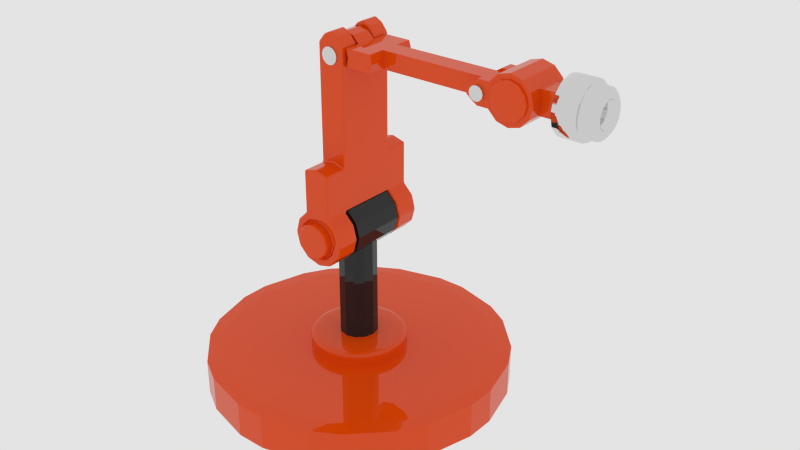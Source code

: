 # Source: TestingAnimationVertices.blend  (saved by Blender 2.81.16; exported with 4.5.12 LTS)
import bpy
from mathutils import Matrix  # noqa: F401  (used for matrix-valued properties, if any)

bpy.ops.wm.read_factory_settings(use_empty=True)
scene = bpy.context.scene
scene.name = 'Scene'

# ---- collections
col_collection_1 = bpy.data.collections.new('Collection 1'); scene.collection.children.link(col_collection_1)

# ---- materials (node trees are filled in below, after node groups)
mat_steel = bpy.data.materials.new('Steel')
mat_steel.alpha_threshold = 0.0
mat_steel.roughness = 0.5
mat_steel.specular_intensity = 1.0
mat_steel.line_color = (0.0, 0.0, 0.0, 1.0)
mat_orange = bpy.data.materials.new('Orange')
mat_orange.alpha_threshold = 0.0
mat_orange.diffuse_color = (0.8, 0.09268, 0.02545, 1.0)
mat_orange.roughness = 0.5
mat_orange.line_color = (0.0, 0.0, 0.0, 1.0)
mat_black = bpy.data.materials.new('Black')
mat_black.alpha_threshold = 0.0
mat_black.diffuse_color = (0.01467, 0.01467, 0.01467, 1.0)
mat_black.roughness = 0.5
mat_black.specular_intensity = 1.0
mat_black.line_color = (0.0, 0.0, 0.0, 1.0)

# ---- material node trees
mat_steel.use_nodes = True; mat_steel.node_tree.nodes.clear()
_N = mat_steel.node_tree.nodes; _L = mat_steel.node_tree.links
n0 = _N.new('ShaderNodeOutputMaterial'); n0.name = 'Material Output'; n0.location = (460, 300)
n1 = _N.new('ShaderNodeFresnel'); n1.name = 'Fresnel'; n1.location = (122, 427)
n1.inputs[0].default_value = 1.45
n2 = _N.new('ShaderNodeBsdfAnisotropic'); n2.name = 'Glossy BSDF'; n2.location = (19, 114)
n2.distribution = 'GGX'
n2.inputs[1].default_value = 0.0
n3 = _N.new('ShaderNodeMixShader'); n3.name = 'Mix Shader'; n3.location = (240, 302)
n4 = _N.new('ShaderNodeMixShader'); n4.name = 'Mix Shader.001'; n4.location = (20, 294)
n5 = _N.new('ShaderNodeBsdfAnisotropic'); n5.name = 'Glossy BSDF.001'; n5.location = (-284, 318)
n5.distribution = 'GGX'
n5.inputs[0].default_value = (0.7428, 0.7428, 0.7428, 1.0)
n5.inputs[1].default_value = 0.0
n6 = _N.new('ShaderNodeBsdfAnisotropic'); n6.name = 'Glossy BSDF.002'; n6.location = (-225, 111)
n6.distribution = 'GGX'
n6.inputs[0].default_value = (0.7428, 0.7428, 0.7428, 1.0)
n6.inputs[1].default_value = 0.0
_L.new(n3.outputs[0], n0.inputs[0])
_L.new(n2.outputs[0], n3.inputs[2])
_L.new(n1.outputs[0], n3.inputs[0])
_L.new(n5.outputs[0], n4.inputs[1])
_L.new(n4.outputs[0], n3.inputs[1])
_L.new(n6.outputs[0], n4.inputs[2])
n0.is_active_output = True
mat_orange.use_nodes = True; mat_orange.node_tree.nodes.clear()
_N = mat_orange.node_tree.nodes; _L = mat_orange.node_tree.links
n0 = _N.new('ShaderNodeOutputMaterial'); n0.name = 'Material Output'; n0.location = (460, 300)
n1 = _N.new('ShaderNodeBsdfDiffuse'); n1.name = 'Diffuse BSDF'; n1.location = (10, 300)
n1.inputs[0].default_value = (0.8, 0.06846, 0.001305, 1.0)
n2 = _N.new('ShaderNodeMixShader'); n2.name = 'Mix Shader'; n2.location = (240, 302)
n3 = _N.new('ShaderNodeBsdfAnisotropic'); n3.name = 'Glossy BSDF'; n3.location = (19, 114)
n3.distribution = 'GGX'
n3.inputs[1].default_value = 0.0
n4 = _N.new('ShaderNodeFresnel'); n4.name = 'Fresnel'; n4.location = (122, 427)
n4.inputs[0].default_value = 1.45
_L.new(n1.outputs[0], n2.inputs[1])
_L.new(n2.outputs[0], n0.inputs[0])
_L.new(n3.outputs[0], n2.inputs[2])
_L.new(n4.outputs[0], n2.inputs[0])
n0.is_active_output = True
mat_black.use_nodes = True; mat_black.node_tree.nodes.clear()
_N = mat_black.node_tree.nodes; _L = mat_black.node_tree.links
n0 = _N.new('ShaderNodeOutputMaterial'); n0.name = 'Material Output'; n0.location = (460, 300)
n1 = _N.new('ShaderNodeBsdfDiffuse'); n1.name = 'Diffuse BSDF'; n1.location = (10, 300)
n1.inputs[0].default_value = (0.01497, 0.01497, 0.01497, 1.0)
n2 = _N.new('ShaderNodeMixShader'); n2.name = 'Mix Shader'; n2.location = (240, 302)
n3 = _N.new('ShaderNodeBsdfAnisotropic'); n3.name = 'Glossy BSDF'; n3.location = (19, 114)
n3.distribution = 'GGX'
n3.inputs[1].default_value = 0.0
n4 = _N.new('ShaderNodeFresnel'); n4.name = 'Fresnel'; n4.location = (122, 427)
n4.inputs[0].default_value = 1.45
_L.new(n1.outputs[0], n2.inputs[1])
_L.new(n2.outputs[0], n0.inputs[0])
_L.new(n3.outputs[0], n2.inputs[2])
_L.new(n4.outputs[0], n2.inputs[0])
n0.is_active_output = True

# ---- world
world_world = bpy.data.worlds.new('World'); scene.world = world_world
world_world.use_nodes = True; world_world.node_tree.nodes.clear()
_N = world_world.node_tree.nodes; _L = world_world.node_tree.links
n0 = _N.new('ShaderNodeOutputWorld'); n0.name = 'World Output'; n0.location = (300, 300)
n1 = _N.new('ShaderNodeBackground'); n1.name = 'Background'; n1.location = (10, 300)
n1.inputs[0].default_value = (0.7743, 0.7743, 0.7743, 1.0)
_L.new(n1.outputs[0], n0.inputs[0])
n0.is_active_output = True
world_world.color = (0.05088, 0.05088, 0.05088)
world_world.use_sun_shadow = False
world_world.sun_shadow_jitter_overblur = 0.0
world_world.cycles.sampling_method = 'MANUAL'
world_world.cycles.sample_map_resolution = 256

# ---- meshes
me_cylinder_027 = bpy.data.meshes.new('Cylinder.027')
me_cylinder_027.from_pydata([(0.0, 1.0, -1.0), (0.0, 1.0, 1.0), (0.5, 0.866, -1.0), (0.5, 0.866, 1.0), (0.866, 0.5, -1.0), (0.866, 0.5, 1.0), (1.0, -4.371e-08, -1.0), (1.0, -4.371e-08, 1.0), (0.866, -0.5, -1.0), (0.866, -0.5, 1.0), (0.5, -0.866, -1.0), (0.5, -0.866, 1.0), (1.51e-07, -1.0, -1.0), (1.51e-07, -1.0, 1.0), (-0.5, -0.866, -1.0), (-0.5, -0.866, 1.0), (-0.866, -0.5, -1.0), (-0.866, -0.5, 1.0), (-1.0, -4.649e-07, -1.0), (-1.0, -4.649e-07, 1.0), (-0.866, 0.5, -1.0), (-0.866, 0.5, 1.0), (-0.5, 0.866, -1.0), (-0.5, 0.866, 1.0), (-0.02496, -1.053, -0.879), (-0.02496, -1.053, 0.879), (1.634, -1.497, -0.879), (1.634, -1.497, 0.879), (2.848, -2.712, -0.879), (2.848, -2.712, 0.879), (3.293, -4.371, -0.879), (3.293, -4.371, 0.879), (2.848, -6.029, -0.879), (2.848, -6.029, 0.879), (1.634, -7.244, -0.879), (1.634, -7.244, 0.879), (-0.02496, -7.688, -0.879), (-0.02496, -7.688, 0.879), (-1.684, -7.244, -0.879), (-1.684, -7.244, 0.879), (-2.898, -6.029, -0.879), (-2.898, -6.029, 0.879), (-3.343, -4.371, -0.879), (-3.343, -4.371, 0.879), (-2.898, -2.712, -0.879), (-2.898, -2.712, 0.879), (-1.684, -1.497, -0.879), (-1.684, -1.497, 0.879), (-0.02496, -1.053, -0.3892), (-0.02496, -1.053, 0.3892), (1.634, -1.497, 0.3892), (1.634, -1.497, -0.3892), (2.848, -2.712, 0.3892), (2.848, -2.712, -0.3892), (3.293, -4.371, 0.3892), (3.293, -4.371, -0.3892), (2.848, -6.029, 0.3892), (2.848, -6.029, -0.3892), (1.634, -7.244, 0.3892), (1.634, -7.244, -0.3892), (-0.02496, -7.688, 0.3892), (-0.02496, -7.688, -0.3892), (-1.684, -7.244, 0.3892), (-1.684, -7.244, -0.3892), (-2.898, -6.029, 0.3892), (-2.898, -6.029, -0.3892), (-3.343, -4.371, 0.3892), (-3.343, -4.371, -0.3892), (-2.898, -2.712, 0.3892), (-2.898, -2.712, -0.3892), (-1.684, -1.497, 0.3892), (-1.684, -1.497, -0.3892), (-0.02496, 0.5279, -0.879), (1.634, 0.08346, -0.879), (1.634, 0.08346, 0.879), (-0.02496, 0.5279, 0.879), (-0.02496, 0.5279, 0.3892), (1.634, 0.08346, -0.3892), (-1.684, 0.08346, -0.3892), (-1.684, 0.08346, -0.879), (-1.684, 0.08346, 0.879), (-0.02496, 0.5279, -0.3892), (1.634, 0.08346, 0.3892), (-1.684, 0.08346, 0.3892), (-0.02496, 1.318, -0.879), (1.123, 0.8739, -0.879), (1.123, 0.8739, 0.879), (-0.02496, 1.318, 0.879), (-0.02496, 1.318, 0.3892), (1.123, 0.8739, -0.3892), (-1.173, 0.8739, -0.3892), (-1.173, 0.8739, -0.879), (-1.173, 0.8739, 0.879), (-0.02496, 1.318, -0.3892), (1.123, 0.8739, 0.3892), (-1.173, 0.8739, 0.3892), (-0.02496, 1.645, -0.879), (0.4968, 1.645, -0.879), (0.4968, 1.645, 0.879), (-0.02496, 1.645, 0.879), (-0.02496, 1.645, 0.3892), (0.4968, 1.645, -0.3892), (-0.5467, 1.645, -0.3892), (-0.5467, 1.645, -0.879), (-0.5467, 1.645, 0.879), (-0.02496, 1.645, -0.3892), (0.4968, 1.645, 0.3892), (-0.5467, 1.645, 0.3892), (1.634, -12.11, 0.3892), (1.634, -12.11, -0.3892), (-0.02496, -12.55, 0.3892), (-0.02496, -12.55, -0.3892), (-1.684, -12.11, 0.3892), (-1.684, -12.11, -0.3892), (-0.02496, -1.807, -0.879), (1.257, -2.151, -0.879), (1.257, -2.151, 0.879), (-0.02496, -1.807, 0.879), (2.195, -3.089, -0.879), (2.195, -3.089, 0.879), (2.538, -4.371, -0.879), (2.538, -4.371, 0.879), (2.195, -5.652, -0.879), (2.195, -5.652, 0.879), (1.257, -6.591, -0.879), (1.257, -6.591, 0.879), (-0.02496, -6.934, -0.879), (-0.02496, -6.934, 0.879), (-1.307, -6.591, -0.879), (-1.307, -6.591, 0.879), (-2.245, -5.652, -0.879), (-2.245, -5.652, 0.879), (-2.588, -4.371, -0.879), (-2.588, -4.371, 0.879), (-2.245, -3.089, -0.879), (-2.245, -3.089, 0.879), (-1.307, -2.151, -0.879), (-1.307, -2.151, 0.879), (-0.02496, -2.38, -0.9779), (-0.02496, -1.807, -0.9556), (1.257, -2.151, -0.9556), (0.9704, -2.646, -0.9779), (0.9704, -2.646, 0.9779), (1.257, -2.151, 0.9556), (-0.02496, -1.807, 0.9556), (-0.02496, -2.38, 0.9779), (2.195, -3.089, -0.9556), (1.699, -3.375, -0.9779), (1.699, -3.375, 0.9779), (2.195, -3.089, 0.9556), (2.538, -4.371, -0.9556), (1.966, -4.371, -0.9779), (1.966, -4.371, 0.9779), (2.538, -4.371, 0.9556), (2.195, -5.652, -0.9556), (1.699, -5.366, -0.9779), (1.699, -5.366, 0.9779), (2.195, -5.652, 0.9556), (1.257, -6.591, -0.9556), (0.9704, -6.095, -0.9779), (0.9704, -6.095, 0.9779), (1.257, -6.591, 0.9556), (-0.02496, -6.934, -0.9556), (-0.02496, -6.361, -0.9779), (-0.02496, -6.361, 0.9779), (-0.02496, -6.934, 0.9556), (-1.307, -6.591, -0.9556), (-1.02, -6.095, -0.9779), (-1.02, -6.095, 0.9779), (-1.307, -6.591, 0.9556), (-2.245, -5.652, -0.9556), (-1.749, -5.366, -0.9779), (-1.749, -5.366, 0.9779), (-2.245, -5.652, 0.9556), (-2.588, -4.371, -0.9556), (-2.016, -4.371, -0.9779), (-2.016, -4.371, 0.9779), (-2.588, -4.371, 0.9556), (-2.245, -3.089, -0.9556), (-1.749, -3.375, -0.9779), (-1.749, -3.375, 0.9779), (-2.245, -3.089, 0.9556), (-1.307, -2.151, -0.9556), (-1.02, -2.646, -0.9779), (-1.02, -2.646, 0.9779), (-1.307, -2.151, 0.9556)], [], [(0, 1, 3, 2), (2, 3, 5, 4), (4, 5, 7, 6), (6, 7, 9, 8), (8, 9, 11, 10), (10, 11, 13, 12), (12, 13, 15, 14), (14, 15, 17, 16), (16, 17, 19, 18), (18, 19, 21, 20), (3, 1, 23, 21, 19, 17, 15, 13, 11, 9, 7, 5), (22, 23, 1, 0), (20, 21, 23, 22), (0, 2, 4, 6, 8, 10, 12, 14, 16, 18, 20, 22), (70, 47, 80, 83), (50, 27, 29, 52), (52, 29, 31, 54), (54, 31, 33, 56), (56, 33, 35, 58), (58, 35, 37, 60), (60, 37, 39, 62), (62, 39, 41, 64), (64, 41, 43, 66), (66, 43, 45, 68), (24, 26, 115, 114), (26, 24, 72, 73), (68, 45, 47, 70), (38, 40, 130, 128), (44, 69, 71, 46), (69, 68, 70, 71), (24, 46, 79, 72), (71, 70, 49, 48), (42, 67, 69, 44), (67, 66, 68, 69), (40, 65, 67, 42), (65, 64, 66, 67), (38, 63, 65, 40), (63, 62, 64, 65), (36, 61, 63, 38), (63, 61, 111, 113), (34, 59, 61, 36), (61, 59, 109, 111), (32, 57, 59, 34), (57, 56, 58, 59), (30, 55, 57, 32), (55, 54, 56, 57), (28, 53, 55, 30), (53, 52, 54, 55), (26, 51, 53, 28), (51, 50, 52, 53), (51, 26, 73, 77), (48, 49, 50, 51), (74, 82, 94, 86), (75, 74, 86, 87), (76, 83, 95, 88), (79, 78, 90, 91), (48, 51, 77, 81), (27, 50, 82, 74), (71, 48, 81, 78), (25, 27, 74, 75), (47, 25, 75, 80), (50, 49, 76, 82), (49, 70, 83, 76), (46, 71, 78, 79), (87, 86, 98, 99), (88, 95, 107, 100), (91, 90, 102, 103), (85, 84, 96, 97), (72, 79, 91, 84), (81, 77, 89, 93), (83, 80, 92, 95), (80, 75, 87, 92), (82, 76, 88, 94), (77, 73, 85, 89), (78, 81, 93, 90), (73, 72, 84, 85), (100, 99, 98, 106), (107, 104, 99, 100), (103, 102, 105, 96), (96, 105, 101, 97), (86, 94, 106, 98), (84, 91, 103, 96), (93, 89, 101, 105), (95, 92, 104, 107), (92, 87, 99, 104), (94, 88, 100, 106), (89, 85, 97, 101), (90, 93, 105, 102), (111, 110, 112, 113), (109, 108, 110, 111), (58, 60, 110, 108), (62, 63, 113, 112), (60, 62, 112, 110), (59, 58, 108, 109), (132, 134, 178, 174), (142, 145, 184, 180, 176, 172, 168, 164, 160, 156, 152, 148), (31, 29, 119, 121), (41, 39, 129, 131), (27, 25, 117, 116), (34, 36, 126, 124), (44, 46, 136, 134), (37, 35, 125, 127), (47, 45, 135, 137), (30, 32, 122, 120), (40, 42, 132, 130), (33, 31, 121, 123), (43, 41, 131, 133), (26, 28, 118, 115), (36, 38, 128, 126), (46, 24, 114, 136), (29, 27, 116, 119), (39, 37, 127, 129), (25, 47, 137, 117), (32, 34, 124, 122), (42, 44, 134, 132), (35, 33, 123, 125), (45, 43, 133, 135), (28, 30, 120, 118), (119, 116, 143, 149), (136, 114, 139, 182), (127, 125, 161, 165), (116, 117, 144, 143), (135, 133, 177, 181), (126, 128, 166, 162), (121, 119, 149, 153), (134, 136, 182, 178), (129, 127, 165, 169), (120, 122, 154, 150), (137, 135, 181, 185), (128, 130, 170, 166), (123, 121, 153, 157), (131, 129, 169, 173), (122, 124, 158, 154), (114, 115, 140, 139), (115, 118, 146, 140), (130, 132, 174, 170), (125, 123, 157, 161), (118, 120, 150, 146), (117, 137, 185, 144), (133, 131, 173, 177), (124, 126, 162, 158), (139, 140, 141, 138), (143, 144, 145, 142), (140, 146, 147, 141), (149, 143, 142, 148), (146, 150, 151, 147), (153, 149, 148, 152), (150, 154, 155, 151), (157, 153, 152, 156), (154, 158, 159, 155), (161, 157, 156, 160), (158, 162, 163, 159), (165, 161, 160, 164), (162, 166, 167, 163), (169, 165, 164, 168), (166, 170, 171, 167), (173, 169, 168, 172), (170, 174, 175, 171), (177, 173, 172, 176), (174, 178, 179, 175), (181, 177, 176, 180), (178, 182, 183, 179), (185, 181, 180, 184), (182, 139, 138, 183), (144, 185, 184, 145), (138, 141, 147, 151, 155, 159, 163, 167, 171, 175, 179, 183)])
me_cylinder_027.polygons.foreach_set('material_index', [0, 0, 0, 0, 0, 0, 0, 0, 0, 0, 0, 0, 0, 0, 1, 1, 1, 1, 1, 1, 1, 1, 1, 1, 1, 1, 1, 1, 1, 1, 1, 1, 1, 1, 1, 1, 1, 1, 1, 1, 1, 1, 1, 1, 1, 1, 1, 1, 1, 1, 1, 1, 1, 1, 1, 1, 1, 1, 1, 1, 1, 1, 1, 1, 1, 1, 1, 1, 1, 1, 1, 1, 1, 1, 1, 1, 1, 1, 1, 1, 1, 1, 1, 1, 1, 1, 1, 1, 1, 1, 1, 1, 1, 1, 1, 1, 1, 1, 1, 1, 1, 1, 1, 1, 1, 1, 1, 1, 1, 1, 1, 1, 1, 1, 1, 1, 1, 1, 1, 1, 1, 1, 1, 1, 1, 1, 1, 1, 1, 1, 1, 1, 1, 1, 1, 1, 1, 1, 1, 1, 1, 1, 1, 1, 1, 1, 1, 1, 1, 1, 1, 1, 1, 1, 1, 1, 1, 1, 1, 1, 1, 1, 1, 1, 1, 1])
_uv = me_cylinder_027.uv_layers.new(name='UVMap')
_uv.uv.foreach_set('vector', [0.451, 1.0, 0.451, 0.5, 0.549, 0.5, 0.549, 1.0, 0.549, 1.0, 0.549, 0.5, 0.634, 0.5, 0.634, 1.0, 0.634, 1.0, 0.634, 0.5, 0.683, 0.5, 0.683, 1.0, 0.683, 0.5, 0.683, 7.451e-08, 0.7321, 7.451e-08, 0.7321, 0.5, 0.7321, 0.5, 0.7321, 7.451e-08, 0.817, 5.96e-08, 0.817, 0.5, 0.817, 0.5, 0.817, 5.96e-08, 0.9151, 2.98e-08, 0.9151, 0.5, 0.9151, 0.5, 0.9151, 2.98e-08, 1.0, 0.0, 1.0, 0.5, 0.683, 0.0, 0.683, 0.5, 0.634, 0.5, 0.634, 5.96e-08, 0.634, 5.96e-08, 0.634, 0.5, 0.549, 0.5, 0.549, 0.0, 0.549, 0.0, 0.549, 0.5, 0.451, 0.5, 0.451, 5.96e-08, 0.04904, 0.9012, 0.0, 0.7891, 2.259e-08, 0.6597, 0.04904, 0.5477, 0.134, 0.483, 0.2321, 0.483, 0.317, 0.5477, 0.366, 0.6597, 0.366, 0.7891, 0.317, 0.9012, 0.2321, 0.9659, 0.134, 0.9659, 0.366, 1.0, 0.366, 0.5, 0.451, 0.5, 0.451, 1.0, 0.451, 5.96e-08, 0.451, 0.5, 0.366, 0.5, 0.366, 5.96e-08, 0.2321, 0.0, 0.317, 0.0647, 0.366, 0.1768, 0.366, 0.3062, 0.317, 0.4183, 0.2321, 0.483, 0.134, 0.483, 0.04904, 0.4183, 4.517e-08, 0.3062, 0.0, 0.1768, 0.04904, 0.0647, 0.134, 2.98e-08, 0.08174, 0.1459, 5.246e-08, 0.1459, 6.994e-08, 0.07447, 0.08174, 0.07447, 0.7884, 0.1459, 0.8701, 0.1459, 0.8701, 0.2049, 0.7884, 0.2049, 0.7884, 0.2049, 0.8701, 0.2049, 0.8701, 0.2814, 0.7884, 0.2814, 0.7884, 0.2814, 0.8701, 0.2814, 0.8701, 0.3548, 0.7884, 0.3548, 0.7842, 0.5717, 0.7842, 0.6555, 0.7184, 0.6555, 0.7184, 0.5717, 0.7184, 0.5717, 0.7184, 0.6555, 0.6425, 0.6555, 0.6425, 0.5717, 0.6425, 0.5717, 0.6425, 0.6555, 0.5767, 0.6555, 0.5767, 0.5717, 0.08174, 0.4055, 1.049e-07, 0.4055, 6.994e-08, 0.3548, 0.08174, 0.3548, 0.08174, 0.3548, 6.994e-08, 0.3548, 9.617e-08, 0.2814, 0.08174, 0.2814, 0.08174, 0.2814, 9.617e-08, 0.2814, 8.743e-08, 0.2049, 0.08174, 0.2049, 0.3971, 0.5389, 0.473, 0.5389, 0.4644, 0.5719, 0.4057, 0.5719, 0.473, 0.5389, 0.3971, 0.5389, 0.379, 0.4697, 0.4549, 0.4697, 0.08174, 0.2049, 8.743e-08, 0.2049, 5.246e-08, 0.1459, 0.08174, 0.1459, 0.3971, 0.8293, 0.3313, 0.7904, 0.3549, 0.7662, 0.4057, 0.7963, 0.2934, 0.2049, 0.2116, 0.2049, 0.2116, 0.1459, 0.2934, 0.1459, 0.2116, 0.2049, 0.08174, 0.2049, 0.08174, 0.1459, 0.2116, 0.1459, 0.3971, 0.5389, 0.3313, 0.5778, 0.3132, 0.5086, 0.379, 0.4697, 0.0, 0.8497, 0.1299, 0.8497, 0.1299, 0.9248, 8.743e-09, 0.9248, 0.2934, 0.2814, 0.2116, 0.2814, 0.2116, 0.2049, 0.2934, 0.2049, 0.2116, 0.2814, 0.08174, 0.2814, 0.08174, 0.2049, 0.2116, 0.2049, 0.2934, 0.3548, 0.2116, 0.3548, 0.2116, 0.2814, 0.2934, 0.2814, 0.2116, 0.3548, 0.08174, 0.3548, 0.08174, 0.2814, 0.2116, 0.2814, 0.2934, 0.4055, 0.2116, 0.4055, 0.2116, 0.3548, 0.2934, 0.3548, 0.2116, 0.4055, 0.08174, 0.4055, 0.08174, 0.3548, 0.2116, 0.3548, 0.6425, 0.3548, 0.6425, 0.4386, 0.5767, 0.4386, 0.5767, 0.3548, 0.9309, 0.5953, 0.8575, 0.5752, 0.8575, 0.3548, 0.9309, 0.375, 0.7184, 0.3548, 0.7184, 0.4386, 0.6425, 0.4386, 0.6425, 0.3548, 0.8575, 0.5752, 0.7842, 0.5953, 0.7842, 0.375, 0.8575, 0.3548, 0.7842, 0.3548, 0.7842, 0.4386, 0.7184, 0.4386, 0.7184, 0.3548, 0.7842, 0.4386, 0.7842, 0.5717, 0.7184, 0.5717, 0.7184, 0.4386, 0.5767, 0.2814, 0.6585, 0.2814, 0.6585, 0.3548, 0.5767, 0.3548, 0.6585, 0.2814, 0.7884, 0.2814, 0.7884, 0.3548, 0.6585, 0.3548, 0.5767, 0.2049, 0.6585, 0.2049, 0.6585, 0.2814, 0.5767, 0.2814, 0.6585, 0.2049, 0.7884, 0.2049, 0.7884, 0.2814, 0.6585, 0.2814, 0.5767, 0.1459, 0.6585, 0.1459, 0.6585, 0.2049, 0.5767, 0.2049, 0.6585, 0.1459, 0.7884, 0.1459, 0.7884, 0.2049, 0.6585, 0.2049, 0.6585, 0.1459, 0.5767, 0.1459, 0.5767, 0.07447, 0.6585, 0.07447, 8.743e-09, 0.9248, 0.1299, 0.9248, 0.1299, 1.0, 1.311e-08, 1.0, 0.8701, 0.07447, 0.7884, 0.07447, 0.7884, 0.037, 0.8701, 0.037, 0.379, 0.05503, 0.3132, 0.09394, 0.326, 0.05335, 0.37, 0.02043, 0.3829, 0.9045, 0.3633, 0.8293, 0.3982, 0.8525, 0.4179, 0.9045, 0.2934, 0.07447, 0.2116, 0.07447, 0.2116, 0.037, 0.2934, 0.037, 0.452, 0.9045, 0.4323, 0.8293, 0.5022, 0.8293, 0.5219, 0.9045, 0.8701, 0.1459, 0.7884, 0.1459, 0.7884, 0.07447, 0.8701, 0.07447, 0.4323, 0.9796, 0.452, 0.9045, 0.5219, 0.9045, 0.5022, 0.9796, 0.3971, 0.1242, 0.3313, 0.1631, 0.3132, 0.09394, 0.379, 0.05503, 0.473, 0.1242, 0.3971, 0.1242, 0.379, 0.05503, 0.4549, 0.05503, 0.2934, 0.9796, 0.313, 0.9045, 0.3829, 0.9045, 0.3633, 0.9796, 0.313, 0.9045, 0.2934, 0.8293, 0.3633, 0.8293, 0.3829, 0.9045, 0.2934, 0.1459, 0.2116, 0.1459, 0.2116, 0.07447, 0.2934, 0.07447, 0.37, 0.02043, 0.326, 0.05335, 0.3439, 0.01224, 0.3662, 0.006119, 0.4179, 0.9045, 0.3982, 0.8525, 0.4323, 0.8808, 0.4323, 0.9045, 0.2934, 0.037, 0.2116, 0.037, 0.2116, 0.0, 0.2934, 0.0, 0.4241, 0.4411, 0.37, 0.4351, 0.3662, 0.4208, 0.3885, 0.4146, 0.379, 0.4697, 0.3132, 0.5086, 0.326, 0.468, 0.37, 0.4351, 0.5219, 0.9045, 0.5022, 0.8293, 0.5372, 0.8525, 0.5568, 0.9045, 0.08174, 0.07447, 6.994e-08, 0.07447, 5.246e-08, 0.037, 0.08174, 0.037, 0.4549, 0.05503, 0.379, 0.05503, 0.37, 0.02043, 0.4241, 0.02643, 0.3633, 0.9796, 0.3829, 0.9045, 0.4179, 0.9045, 0.3982, 0.9565, 0.6585, 0.07447, 0.5767, 0.07447, 0.5767, 0.037, 0.6585, 0.037, 0.5022, 0.9796, 0.5219, 0.9045, 0.5568, 0.9045, 0.5372, 0.9565, 0.4549, 0.4697, 0.379, 0.4697, 0.37, 0.4351, 0.4241, 0.4411, 0.242, 0.7928, 0.242, 0.709, 0.2651, 0.709, 0.2651, 0.7928, 0.219, 0.7928, 0.219, 0.709, 0.242, 0.709, 0.242, 0.7928, 0.219, 0.709, 0.219, 0.6253, 0.242, 0.6253, 0.242, 0.709, 0.242, 0.709, 0.242, 0.6253, 0.2651, 0.6253, 0.2651, 0.709, 0.8701, 0.037, 0.7884, 0.037, 0.7884, 1.792e-08, 0.8701, 0.0, 0.37, 0.4351, 0.326, 0.468, 0.3439, 0.4269, 0.3662, 0.4208, 0.5568, 0.9045, 0.5372, 0.8525, 0.5713, 0.8808, 0.5713, 0.9045, 0.08174, 0.037, 5.246e-08, 0.037, 0.0, 3.584e-08, 0.08174, 0.0, 0.4241, 0.02643, 0.37, 0.02043, 0.3662, 0.006119, 0.3885, 0.0, 0.3982, 0.9565, 0.4179, 0.9045, 0.4323, 0.9045, 0.4323, 0.9281, 0.6585, 0.037, 0.5767, 0.037, 0.5767, 1.792e-08, 0.6585, 1.792e-08, 0.5372, 0.9565, 0.5568, 0.9045, 0.5713, 0.9045, 0.5713, 0.9281, 0.1299, 0.9275, 0.2598, 0.9275, 0.2598, 0.9949, 0.1299, 0.9949, 0.1299, 0.8497, 0.2598, 0.8497, 0.2598, 0.9275, 0.1299, 0.9275, 0.9424, 0.896, 0.869, 0.8758, 0.869, 0.6555, 0.9424, 0.6756, 0.08174, 0.4055, 0.2116, 0.4055, 0.2116, 0.6253, 0.08174, 0.6253, 0.869, 0.8758, 0.7957, 0.896, 0.7957, 0.6756, 0.869, 0.6555, 1.0, 0.2197, 0.8701, 0.2197, 0.8701, 0.0, 1.0, 3.584e-08, 0.2779, 0.7212, 0.2779, 0.7803, 0.2651, 0.7803, 0.2651, 0.7212, 0.7485, 0.7039, 0.7712, 0.7443, 0.7712, 0.791, 0.7485, 0.8315, 0.709, 0.8548, 0.6634, 0.8548, 0.624, 0.8315, 0.6012, 0.791, 0.6012, 0.7443, 0.624, 0.7039, 0.6634, 0.6806, 0.709, 0.6806, 0.2934, 0.3083, 0.2934, 0.2305, 0.3256, 0.2394, 0.3256, 0.2995, 0.5767, 0.3083, 0.5388, 0.3757, 0.5152, 0.3516, 0.5445, 0.2995, 0.3313, 0.1631, 0.3971, 0.1242, 0.4057, 0.1572, 0.3549, 0.1873, 0.5388, 0.7904, 0.473, 0.8293, 0.4644, 0.7963, 0.5152, 0.7662, 0.2934, 0.6452, 0.3313, 0.5778, 0.3549, 0.6019, 0.3256, 0.654, 0.473, 0.4146, 0.3971, 0.4146, 0.4057, 0.3816, 0.4644, 0.3816, 0.473, 0.1242, 0.5388, 0.1631, 0.5152, 0.1873, 0.4644, 0.1572, 0.5767, 0.6452, 0.5767, 0.723, 0.5445, 0.7142, 0.5445, 0.654, 0.3313, 0.7904, 0.2934, 0.723, 0.3256, 0.7142, 0.3549, 0.7662, 0.3313, 0.3757, 0.2934, 0.3083, 0.3256, 0.2995, 0.3549, 0.3516, 0.5767, 0.2305, 0.5767, 0.3083, 0.5445, 0.2995, 0.5445, 0.2394, 0.473, 0.5389, 0.5388, 0.5778, 0.5152, 0.6019, 0.4644, 0.5719, 0.473, 0.8293, 0.3971, 0.8293, 0.4057, 0.7963, 0.4644, 0.7963, 0.3313, 0.5778, 0.3971, 0.5389, 0.4057, 0.5719, 0.3549, 0.6019, 0.2934, 0.2305, 0.3313, 0.1631, 0.3549, 0.1873, 0.3256, 0.2394, 0.5388, 0.3757, 0.473, 0.4146, 0.4644, 0.3816, 0.5152, 0.3516, 0.3971, 0.1242, 0.473, 0.1242, 0.4644, 0.1572, 0.4057, 0.1572, 0.5767, 0.723, 0.5388, 0.7904, 0.5152, 0.7662, 0.5445, 0.7142, 0.2934, 0.723, 0.2934, 0.6452, 0.3256, 0.654, 0.3256, 0.7142, 0.3971, 0.4146, 0.3313, 0.3757, 0.3549, 0.3516, 0.4057, 0.3816, 0.5388, 0.1631, 0.5767, 0.2305, 0.5445, 0.2394, 0.5152, 0.1873, 0.5388, 0.5778, 0.5767, 0.6452, 0.5445, 0.654, 0.5152, 0.6019, 0.9552, 0.9356, 0.9552, 0.9812, 0.9424, 0.9812, 0.9424, 0.9356, 0.8957, 0.2197, 0.8957, 0.2778, 0.8829, 0.2778, 0.8829, 0.2197, 0.9552, 0.7076, 0.9552, 0.7677, 0.9424, 0.7677, 0.9424, 0.7076, 0.8701, 0.3359, 0.8701, 0.2778, 0.8829, 0.2778, 0.8829, 0.3359, 0.2907, 0.6709, 0.2907, 0.73, 0.2779, 0.73, 0.2779, 0.6709, 0.9436, 0.467, 0.9436, 0.5191, 0.9309, 0.5191, 0.9309, 0.467, 0.9552, 0.8765, 0.9552, 0.9356, 0.9424, 0.9356, 0.9424, 0.8765, 0.2779, 0.7803, 0.2779, 0.8259, 0.2651, 0.8259, 0.2651, 0.7803, 0.9552, 0.6555, 0.9552, 0.7076, 0.9424, 0.7076, 0.9424, 0.6555, 0.9436, 0.4116, 0.9436, 0.3548, 0.9564, 0.3548, 0.9564, 0.4116, 0.2907, 0.6253, 0.2907, 0.6709, 0.2779, 0.6709, 0.2779, 0.6253, 0.2779, 0.6253, 0.2779, 0.6644, 0.2651, 0.6644, 0.2651, 0.6253, 0.9552, 0.8198, 0.9552, 0.8765, 0.9424, 0.8765, 0.9424, 0.8198, 0.2907, 0.7867, 0.2907, 0.8259, 0.2779, 0.8259, 0.2779, 0.7867, 0.9436, 0.3548, 0.9436, 0.4069, 0.9309, 0.4069, 0.9309, 0.3548, 0.8957, 0.2778, 0.8957, 0.3359, 0.8829, 0.3359, 0.8829, 0.2778, 0.9436, 0.5163, 0.9436, 0.4707, 0.9564, 0.4707, 0.9564, 0.5163, 0.2779, 0.6644, 0.2779, 0.7212, 0.2651, 0.7212, 0.2651, 0.6644, 0.9552, 0.7677, 0.9552, 0.8198, 0.9424, 0.8198, 0.9424, 0.7677, 0.9436, 0.4707, 0.9436, 0.4116, 0.9564, 0.4116, 0.9564, 0.4707, 0.8701, 0.2778, 0.8701, 0.2197, 0.8829, 0.2197, 0.8829, 0.2778, 0.2907, 0.73, 0.2907, 0.7867, 0.2779, 0.7867, 0.2779, 0.73, 0.9436, 0.4069, 0.9436, 0.467, 0.9309, 0.467, 0.9309, 0.4069, 0.0, 0.7074, 0.02933, 0.6553, 0.04724, 0.6737, 0.02446, 0.7141, 0.7664, 0.6856, 0.7957, 0.7376, 0.7712, 0.7443, 0.7485, 0.7039, 0.02933, 0.6553, 0.08014, 0.6253, 0.0867, 0.6503, 0.04724, 0.6737, 0.7156, 0.6555, 0.7664, 0.6856, 0.7485, 0.7039, 0.709, 0.6806, 0.08014, 0.6253, 0.1388, 0.6253, 0.1323, 0.6503, 0.0867, 0.6503, 0.6569, 0.6555, 0.7156, 0.6555, 0.709, 0.6806, 0.6634, 0.6806, 0.1388, 0.6253, 0.1896, 0.6553, 0.1717, 0.6737, 0.1323, 0.6503, 0.6061, 0.6856, 0.6569, 0.6555, 0.6634, 0.6806, 0.624, 0.7039, 0.1896, 0.6553, 0.219, 0.7074, 0.1945, 0.7141, 0.1717, 0.6737, 0.5767, 0.7376, 0.6061, 0.6856, 0.624, 0.7039, 0.6012, 0.7443, 0.219, 0.7074, 0.219, 0.7675, 0.1945, 0.7608, 0.1945, 0.7141, 0.5767, 0.7978, 0.5767, 0.7376, 0.6012, 0.7443, 0.6012, 0.791, 0.219, 0.7675, 0.1896, 0.8196, 0.1717, 0.8013, 0.1945, 0.7608, 0.6061, 0.8498, 0.5767, 0.7978, 0.6012, 0.791, 0.624, 0.8315, 0.1896, 0.8196, 0.1388, 0.8497, 0.1323, 0.8246, 0.1717, 0.8013, 0.6569, 0.8799, 0.6061, 0.8498, 0.624, 0.8315, 0.6634, 0.8548, 0.1388, 0.8497, 0.08014, 0.8497, 0.0867, 0.8246, 0.1323, 0.8246, 0.7156, 0.8799, 0.6569, 0.8799, 0.6634, 0.8548, 0.709, 0.8548, 0.08014, 0.8497, 0.02933, 0.8196, 0.04724, 0.8013, 0.0867, 0.8246, 0.7664, 0.8498, 0.7156, 0.8799, 0.709, 0.8548, 0.7485, 0.8315, 0.02933, 0.8196, 3.497e-08, 0.7675, 0.02446, 0.7608, 0.04724, 0.8013, 0.7957, 0.7978, 0.7664, 0.8498, 0.7485, 0.8315, 0.7712, 0.791, 3.497e-08, 0.7675, 0.0, 0.7074, 0.02446, 0.7141, 0.02446, 0.7608, 0.7957, 0.7376, 0.7957, 0.7978, 0.7712, 0.791, 0.7712, 0.7443, 0.02446, 0.7141, 0.04724, 0.6737, 0.0867, 0.6503, 0.1323, 0.6503, 0.1717, 0.6737, 0.1945, 0.7141, 0.1945, 0.7608, 0.1717, 0.8013, 0.1323, 0.8246, 0.0867, 0.8246, 0.04724, 0.8013, 0.02446, 0.7608])
me_cylinder_027.materials.append(mat_steel)
me_cylinder_027.materials.append(mat_orange)
me_cylinder_027.use_remesh_preserve_volume = False
me_cylinder_027.use_remesh_preserve_attributes = False
me_cylinder_027.use_mirror_vertex_groups = False
me_cylinder_027.update()
me_cylinder_023 = bpy.data.meshes.new('Cylinder.023')
me_cylinder_023.from_pydata([(0.0, 1.0, -1.0), (0.0, 1.0, 1.0), (0.5, 0.866, -1.0), (0.5, 0.866, 1.0), (0.866, 0.5, -1.0), (0.866, 0.5, 1.0), (1.0, -4.371e-08, -1.0), (1.0, -4.371e-08, 1.0), (0.866, -0.5, -1.0), (0.866, -0.5, 1.0), (0.5, -0.866, -1.0), (0.5, -0.866, 1.0), (1.51e-07, -1.0, -1.0), (1.51e-07, -1.0, 1.0), (-0.5, -0.866, -1.0), (-0.5, -0.866, 1.0), (-0.866, -0.5, -1.0), (-0.866, -0.5, 1.0), (-1.0, -4.649e-07, -1.0), (-1.0, -4.649e-07, 1.0), (-0.866, 0.5, -1.0), (-0.866, 0.5, 1.0), (-0.5, 0.866, -1.0), (-0.5, 0.866, 1.0), (-1.473e-09, 0.8517, -1.0), (0.4259, 0.7376, -1.0), (0.7376, 0.4259, -1.0), (0.8517, -5.785e-08, -1.0), (0.7376, -0.4259, -1.0), (0.4259, -0.7376, -1.0), (1.271e-07, -0.8517, -1.0), (-0.4259, -0.7376, -1.0), (-0.7376, -0.4259, -1.0), (-0.8517, -4.166e-07, -1.0), (-0.7376, 0.4259, -1.0), (-0.4259, 0.7376, -1.0), (2.895e-08, 0.8517, -1.943), (0.4259, 0.7376, -1.943), (0.7376, 0.4259, -1.943), (0.8517, -1.187e-07, -1.943), (0.7376, -0.4259, -1.943), (0.4259, -0.7376, -1.943), (1.576e-07, -0.8517, -1.943), (-0.4259, -0.7376, -1.943), (-0.7376, -0.4259, -1.943), (-0.8517, -4.774e-07, -1.943), (-0.7376, 0.4259, -1.943), (-0.4259, 0.7376, -1.943), (3.364e-08, 0.6454, -2.299), (0.3227, 0.5589, -2.299), (0.5589, 0.3227, -2.299), (0.6454, -1.675e-07, -2.299), (0.5589, -0.3227, -2.299), (0.3227, -0.5589, -2.299), (1.311e-07, -0.6454, -2.299), (-0.3227, -0.5589, -2.299), (-0.5589, -0.3227, -2.299), (-0.6454, -4.393e-07, -2.299), (-0.5589, 0.3227, -2.299), (-0.3227, 0.5589, -2.299), (3.872e-08, 0.4894, -2.299), (0.2447, 0.4238, -2.299), (0.4238, 0.2447, -2.299), (0.4894, -1.834e-07, -2.299), (0.4238, -0.2447, -2.299), (0.2447, -0.4238, -2.299), (1.126e-07, -0.4894, -2.299), (-0.2447, -0.4238, -2.299), (-0.4238, -0.2447, -2.299), (-0.4894, -3.896e-07, -2.299), (-0.4238, 0.2447, -2.299), (-0.2447, 0.4238, -2.299), (1.254e-08, 0.4894, -1.488), (0.2447, 0.4238, -1.488), (0.4238, 0.2447, -1.488), (0.4894, -1.311e-07, -1.488), (0.4238, -0.2447, -1.488), (0.2447, -0.4238, -1.488), (8.643e-08, -0.4894, -1.488), (-0.2447, -0.4238, -1.488), (-0.4238, -0.2447, -1.488), (-0.4894, -3.372e-07, -1.488), (-0.4238, 0.2447, -1.488), (-0.2447, 0.4238, -1.488), (1.042e-08, 0.3344, -1.488), (0.1672, 0.2896, -1.488), (0.2896, 0.1672, -1.488), (0.3344, -1.494e-07, -1.488), (0.2896, -0.1672, -1.488), (0.1672, -0.2896, -1.488), (6.091e-08, -0.3344, -1.488), (-0.1672, -0.2896, -1.488), (-0.2896, -0.1672, -1.488), (-0.3344, -2.902e-07, -1.488), (-0.2896, 0.1672, -1.488), (-0.1672, 0.2896, -1.488)], [], [(0, 1, 3, 2), (2, 3, 5, 4), (4, 5, 7, 6), (6, 7, 9, 8), (8, 9, 11, 10), (10, 11, 13, 12), (12, 13, 15, 14), (14, 15, 17, 16), (16, 17, 19, 18), (18, 19, 21, 20), (3, 1, 23, 21, 19, 17, 15, 13, 11, 9, 7, 5), (22, 23, 1, 0), (20, 21, 23, 22), (12, 14, 31, 30), (34, 35, 47, 46), (10, 12, 30, 29), (8, 10, 29, 28), (6, 8, 28, 27), (22, 0, 24, 35), (0, 2, 25, 24), (4, 6, 27, 26), (20, 22, 35, 34), (2, 4, 26, 25), (18, 20, 34, 33), (16, 18, 33, 32), (14, 16, 32, 31), (39, 40, 52, 51), (24, 25, 37, 36), (31, 32, 44, 43), (28, 29, 41, 40), (35, 24, 36, 47), (25, 26, 38, 37), (32, 33, 45, 44), (29, 30, 42, 41), (26, 27, 39, 38), (33, 34, 46, 45), (30, 31, 43, 42), (27, 28, 40, 39), (51, 52, 64, 63), (46, 47, 59, 58), (36, 37, 49, 48), (43, 44, 56, 55), (40, 41, 53, 52), (47, 36, 48, 59), (37, 38, 50, 49), (44, 45, 57, 56), (41, 42, 54, 53), (38, 39, 51, 50), (45, 46, 58, 57), (42, 43, 55, 54), (66, 67, 79, 78), (58, 59, 71, 70), (48, 49, 61, 60), (55, 56, 68, 67), (52, 53, 65, 64), (59, 48, 60, 71), (49, 50, 62, 61), (56, 57, 69, 68), (53, 54, 66, 65), (50, 51, 63, 62), (57, 58, 70, 69), (54, 55, 67, 66), (75, 76, 88, 87), (63, 64, 76, 75), (70, 71, 83, 82), (60, 61, 73, 72), (67, 68, 80, 79), (64, 65, 77, 76), (71, 60, 72, 83), (61, 62, 74, 73), (68, 69, 81, 80), (65, 66, 78, 77), (62, 63, 75, 74), (69, 70, 82, 81), (84, 85, 86, 87, 88, 89, 90, 91, 92, 93, 94, 95), (82, 83, 95, 94), (72, 73, 85, 84), (79, 80, 92, 91), (76, 77, 89, 88), (83, 72, 84, 95), (73, 74, 86, 85), (80, 81, 93, 92), (77, 78, 90, 89), (74, 75, 87, 86), (81, 82, 94, 93), (78, 79, 91, 90)])
me_cylinder_023.polygons.foreach_set('use_smooth', [True] * 86)
_uv = me_cylinder_023.uv_layers.new(name='UVMap')
_uv.uv.foreach_set('vector', [0.7039, 0.36, 0.7039, 0.0, 0.7883, 0.0, 0.7883, 0.36, 0.7883, 0.36, 0.7883, 0.0, 0.8615, 0.00251, 0.8615, 0.3625, 0.2731, 0.3669, 0.2731, 0.7269, 0.2308, 0.7313, 0.2308, 0.3712, 0.2308, 0.3712, 0.2308, 0.7313, 0.1577, 0.7338, 0.1577, 0.3737, 0.1577, 0.3737, 0.1577, 0.7338, 0.07317, 0.7338, 0.07317, 0.3737, 0.07317, 0.3737, 0.07317, 0.7338, 3.892e-08, 0.7313, 0.0, 0.3712, 0.3153, 0.0, 0.3153, 0.36, 0.2731, 0.3644, 0.2731, 0.004348, 0.2731, 0.004348, 0.2731, 0.3644, 0.1999, 0.3669, 0.1999, 0.006858, 0.1999, 0.006858, 0.1999, 0.3669, 0.1154, 0.3669, 0.1154, 0.006858, 0.1154, 0.006858, 0.1154, 0.3669, 0.04225, 0.3644, 0.04225, 0.004348, 0.3576, 0.3016, 0.3153, 0.2208, 0.3153, 0.1275, 0.3576, 0.04666, 0.4308, 0.0, 0.5153, 2.149e-08, 0.5884, 0.04666, 0.6307, 0.1275, 0.6307, 0.2208, 0.5884, 0.3016, 0.5153, 0.3483, 0.4308, 0.3483, 0.6307, 0.3625, 0.6307, 0.00251, 0.7039, 0.0, 0.7039, 0.36, 0.04225, 0.004348, 0.04225, 0.3644, 9.729e-09, 0.36, 0.0, 2.149e-08, 0.3153, 0.569, 0.3153, 0.4757, 0.3387, 0.4827, 0.3387, 0.5621, 0.8437, 0.916, 0.8404, 0.9558, 0.6866, 0.9558, 0.69, 0.916, 0.3576, 0.6499, 0.3153, 0.569, 0.3387, 0.5621, 0.3747, 0.631, 0.4308, 0.6965, 0.3576, 0.6499, 0.3747, 0.631, 0.437, 0.6707, 0.5153, 0.6965, 0.4308, 0.6965, 0.437, 0.6707, 0.509, 0.6707, 0.5884, 0.3949, 0.6307, 0.4757, 0.6073, 0.4827, 0.5713, 0.4138, 0.6307, 0.4757, 0.6307, 0.569, 0.6073, 0.5621, 0.6073, 0.4827, 0.5884, 0.6499, 0.5153, 0.6965, 0.509, 0.6707, 0.5713, 0.631, 0.5153, 0.3483, 0.5884, 0.3949, 0.5713, 0.4138, 0.509, 0.3741, 0.6307, 0.569, 0.5884, 0.6499, 0.5713, 0.631, 0.6073, 0.5621, 0.4308, 0.3483, 0.5153, 0.3483, 0.509, 0.3741, 0.437, 0.3741, 0.3576, 0.3949, 0.4308, 0.3483, 0.437, 0.3741, 0.3747, 0.4138, 0.3153, 0.4757, 0.3576, 0.3949, 0.3747, 0.4138, 0.3387, 0.4827, 0.4711, 0.9137, 0.4691, 0.8448, 0.5289, 0.8352, 0.5303, 0.8874, 0.1343, 0.9712, 0.06232, 0.9712, 0.06232, 0.8014, 0.1343, 0.8014, 0.8437, 0.6989, 0.8457, 0.7677, 0.6919, 0.7677, 0.69, 0.6989, 0.3153, 0.8448, 0.3153, 0.7653, 0.4691, 0.7653, 0.4691, 0.8448, 0.1966, 0.9691, 0.1343, 0.9712, 0.1343, 0.8014, 0.1966, 0.7992, 0.06232, 0.9712, 0.0, 0.9691, 9.729e-09, 0.7992, 0.06232, 0.8014, 0.8457, 0.7677, 0.8457, 0.8472, 0.6919, 0.8472, 0.6919, 0.7677, 0.3153, 0.7653, 0.3173, 0.6965, 0.4711, 0.6965, 0.4691, 0.7653, 0.3206, 0.9534, 0.3173, 0.9137, 0.4711, 0.9137, 0.4744, 0.9534, 0.8457, 0.8472, 0.8437, 0.916, 0.69, 0.916, 0.6919, 0.8472, 0.8404, 0.6591, 0.8437, 0.6989, 0.69, 0.6989, 0.6866, 0.6591, 0.3173, 0.9137, 0.3153, 0.8448, 0.4691, 0.8448, 0.4711, 0.9137, 0.6632, 0.4807, 0.6905, 0.4286, 0.7085, 0.4485, 0.6878, 0.488, 0.8633, 0.6194, 0.801, 0.6591, 0.7922, 0.6232, 0.8395, 0.5931, 0.1343, 0.8014, 0.06232, 0.8014, 0.07104, 0.7354, 0.1256, 0.7354, 0.69, 0.6989, 0.6919, 0.7677, 0.6321, 0.7773, 0.6307, 0.7252, 0.4691, 0.8448, 0.4691, 0.7653, 0.5289, 0.775, 0.5289, 0.8352, 0.1966, 0.7992, 0.1343, 0.8014, 0.1256, 0.7354, 0.1728, 0.7338, 0.06232, 0.8014, 9.729e-09, 0.7992, 0.02382, 0.7338, 0.07104, 0.7354, 0.6919, 0.7677, 0.6919, 0.8472, 0.6321, 0.8376, 0.6321, 0.7773, 0.4691, 0.7653, 0.4711, 0.6965, 0.5303, 0.7228, 0.5289, 0.775, 0.6307, 0.5506, 0.6307, 0.4711, 0.6632, 0.4807, 0.6632, 0.541, 0.6919, 0.8472, 0.69, 0.916, 0.6307, 0.8897, 0.6321, 0.8376, 0.801, 0.3625, 0.8633, 0.4023, 0.8395, 0.4286, 0.7922, 0.3985, 0.981, 0.892, 0.981, 0.9376, 0.8487, 0.9376, 0.8487, 0.892, 0.8395, 0.5931, 0.7922, 0.6232, 0.7856, 0.5961, 0.8215, 0.5732, 0.7377, 0.6232, 0.6905, 0.5931, 0.7085, 0.5732, 0.7443, 0.5961, 0.8395, 0.4286, 0.8667, 0.4807, 0.8421, 0.488, 0.8215, 0.4485, 0.6905, 0.4286, 0.7377, 0.3985, 0.7443, 0.4256, 0.7085, 0.4485, 0.7922, 0.6232, 0.7377, 0.6232, 0.7443, 0.5961, 0.7856, 0.5961, 0.6905, 0.5931, 0.6632, 0.541, 0.6878, 0.5337, 0.7085, 0.5732, 0.8667, 0.4807, 0.8667, 0.541, 0.8421, 0.5337, 0.8421, 0.488, 0.7377, 0.3985, 0.7922, 0.3985, 0.7856, 0.4256, 0.7443, 0.4256, 0.6632, 0.541, 0.6632, 0.4807, 0.6878, 0.488, 0.6878, 0.5337, 0.8667, 0.541, 0.8395, 0.5931, 0.8215, 0.5732, 0.8421, 0.5337, 0.7922, 0.3985, 0.8395, 0.4286, 0.8215, 0.4485, 0.7856, 0.4256, 1.0, 0.7215, 1.0, 0.7672, 0.9756, 0.76, 0.9756, 0.7288, 0.9594, 0.0, 0.9952, 0.001228, 0.9952, 0.1474, 0.9594, 0.1461, 0.2738, 0.8811, 0.2324, 0.8811, 0.2324, 0.735, 0.2738, 0.735, 0.8615, 0.003356, 0.8822, 0.001228, 0.8822, 0.1474, 0.8615, 0.1495, 0.981, 0.9376, 0.9799, 0.9772, 0.8476, 0.9772, 0.8487, 0.9376, 0.978, 0.8296, 0.9799, 0.8524, 0.8476, 0.8524, 0.8457, 0.8296, 0.2324, 0.8811, 0.1966, 0.8799, 0.1966, 0.7338, 0.2324, 0.735, 0.8822, 0.001228, 0.918, 4.298e-08, 0.918, 0.1461, 0.8822, 0.1474, 0.9799, 0.9772, 0.978, 1.0, 0.8457, 1.0, 0.8476, 0.9772, 0.9799, 0.8524, 0.981, 0.892, 0.8487, 0.892, 0.8476, 0.8524, 0.918, 4.298e-08, 0.9594, 0.0, 0.9594, 0.1461, 0.918, 0.1461, 0.3096, 0.8799, 0.2738, 0.8811, 0.2738, 0.735, 0.3096, 0.7338, 0.9087, 0.6861, 0.937, 0.6861, 0.9614, 0.7017, 0.9756, 0.7288, 0.9756, 0.76, 0.9614, 0.787, 0.937, 0.8026, 0.9087, 0.8026, 0.8842, 0.787, 0.8701, 0.76, 0.8701, 0.7288, 0.8842, 0.7017, 0.8457, 0.7215, 0.8664, 0.682, 0.8842, 0.7017, 0.8701, 0.7288, 0.9022, 0.6591, 0.9435, 0.6591, 0.937, 0.6861, 0.9087, 0.6861, 0.9022, 0.8296, 0.8664, 0.8067, 0.8842, 0.787, 0.9087, 0.8026, 1.0, 0.7672, 0.9793, 0.8067, 0.9614, 0.787, 0.9756, 0.76, 0.8664, 0.682, 0.9022, 0.6591, 0.9087, 0.6861, 0.8842, 0.7017, 0.9435, 0.6591, 0.9793, 0.682, 0.9614, 0.7017, 0.937, 0.6861, 0.8664, 0.8067, 0.8457, 0.7672, 0.8701, 0.76, 0.8842, 0.787, 0.9793, 0.8067, 0.9435, 0.8296, 0.937, 0.8026, 0.9614, 0.787, 0.9793, 0.682, 1.0, 0.7215, 0.9756, 0.7288, 0.9614, 0.7017, 0.8457, 0.7672, 0.8457, 0.7215, 0.8701, 0.7288, 0.8701, 0.76, 0.9435, 0.8296, 0.9022, 0.8296, 0.9087, 0.8026, 0.937, 0.8026])
me_cylinder_023.materials.append(mat_steel)
me_cylinder_023.use_remesh_preserve_volume = False
me_cylinder_023.use_remesh_preserve_attributes = False
me_cylinder_023.use_mirror_vertex_groups = False
me_cylinder_023.update()
me_cylinder_021 = bpy.data.meshes.new('Cylinder.021')
me_cylinder_021.from_pydata([(0.0, 1.0, -1.0), (0.0, 1.0, 42.62), (0.5, 0.866, -1.0), (0.5, 0.866, 42.62), (0.866, 0.5, -1.0), (0.866, 0.5, 42.62), (1.0, -4.371e-08, -1.0), (1.0, -4.371e-08, 42.62), (0.866, -0.5, -1.0), (0.866, -0.5, 42.62), (0.5, -0.866, -1.0), (0.5, -0.866, 42.62), (1.51e-07, -1.0, -1.0), (1.51e-07, -1.0, 42.62), (-0.5, -0.866, -1.0), (-0.5, -0.866, 42.62), (-0.866, -0.5, -1.0), (-0.866, -0.5, 42.62), (-1.0, -4.649e-07, -1.0), (-1.0, -4.649e-07, 42.62), (-0.866, 0.5, -1.0), (-0.866, 0.5, 42.62), (-0.5, 0.866, -1.0), (-0.5, 0.866, 42.62), (0.0, 1.0, 37.13), (0.5, 0.866, 37.13), (0.866, 0.5, 37.13), (1.0, -4.371e-08, 37.13), (0.866, -0.5, 37.13), (0.5, -0.866, 37.13), (1.51e-07, -1.0, 37.13), (-0.5, -0.866, 37.13), (-0.866, -0.5, 37.13), (-1.0, -4.649e-07, 37.13), (-0.866, 0.5, 37.13), (-0.5, 0.866, 37.13), (0.5, 0.866, 1.325), (0.866, 0.5, 1.325), (1.0, -4.371e-08, 1.325), (0.866, -0.5, 1.325), (0.5, -0.866, 1.325), (1.51e-07, -1.0, 1.325), (-0.5, -0.866, 1.325), (-0.866, -0.5, 1.325), (-1.0, -4.649e-07, 1.325), (-0.866, 0.5, 1.325), (-0.5, 0.866, 1.325), (0.0, 1.0, 1.325)], [], [(24, 1, 3, 25), (25, 3, 5, 26), (26, 5, 7, 27), (27, 7, 9, 28), (28, 9, 11, 29), (29, 11, 13, 30), (30, 13, 15, 31), (31, 15, 17, 32), (32, 17, 19, 33), (33, 19, 21, 34), (3, 1, 23, 21, 19, 17, 15, 13, 11, 9, 7, 5), (35, 23, 1, 24), (34, 21, 23, 35), (0, 2, 4, 6, 8, 10, 12, 14, 16, 18, 20, 22), (45, 34, 35, 46), (46, 35, 24, 47), (44, 33, 34, 45), (43, 32, 33, 44), (42, 31, 32, 43), (41, 30, 31, 42), (40, 29, 30, 41), (39, 28, 29, 40), (38, 27, 28, 39), (37, 26, 27, 38), (36, 25, 26, 37), (47, 24, 25, 36), (0, 47, 36, 2), (2, 36, 37, 4), (4, 37, 38, 6), (6, 38, 39, 8), (8, 39, 40, 10), (10, 40, 41, 12), (12, 41, 42, 14), (14, 42, 43, 16), (16, 43, 44, 18), (18, 44, 45, 20), (22, 46, 47, 0), (20, 45, 46, 22)])
me_cylinder_021.polygons.foreach_set('use_smooth', [True] * 38)
_uv = me_cylinder_021.uv_layers.new(name='UVMap')
_uv.uv.foreach_set('vector', [0.3136, 0.1258, 0.3136, 0.0, 0.3727, 0.0, 0.3727, 0.1258, 0.1864, 0.8742, 0.1864, 1.0, 0.1273, 1.0, 0.1273, 0.8742, 0.1273, 0.8742, 0.1273, 1.0, 0.05907, 1.0, 0.05907, 0.8742, 0.05907, 0.8742, 0.05907, 1.0, 8.797e-07, 1.0, 7.933e-07, 0.8742, 0.3727, 0.1258, 0.3727, 0.0, 0.4318, 0.0, 0.4318, 0.1258, 0.4318, 0.1258, 0.4318, 0.0, 0.5, 0.0, 0.5, 0.1258, 0.5, 0.1258, 0.5, 0.0, 0.5591, 0.0, 0.5591, 0.1258, 0.7454, 0.8742, 0.7454, 1.0, 0.6864, 1.0, 0.6864, 0.8742, 0.6864, 0.8742, 0.6864, 1.0, 0.6181, 1.0, 0.6181, 0.8742, 0.6181, 0.8742, 0.6181, 1.0, 0.5591, 1.0, 0.5591, 0.8742, 0.8386, 4.099e-09, 0.9068, 0.0, 0.9659, 0.005933, 1.0, 0.01621, 1.0, 0.02808, 0.9659, 0.03835, 0.9068, 0.04429, 0.8386, 0.04429, 0.7795, 0.03835, 0.7454, 0.02808, 0.7454, 0.01621, 0.7795, 0.005933, 0.2454, 0.1258, 0.2454, 0.0, 0.3136, 0.0, 0.3136, 0.1258, 0.1864, 0.1258, 0.1864, 0.0, 0.2454, 0.0, 0.2454, 0.1258, 0.9068, 0.04429, 0.9659, 0.05022, 1.0, 0.0605, 1.0, 0.07236, 0.9659, 0.08264, 0.9068, 0.08857, 0.8386, 0.08857, 0.7795, 0.08264, 0.7454, 0.07236, 0.7454, 0.0605, 0.7795, 0.05022, 0.8386, 0.04429, 0.1864, 0.9467, 0.1864, 0.1258, 0.2454, 0.1258, 0.2454, 0.9467, 0.2454, 0.9467, 0.2454, 0.1258, 0.3136, 0.1258, 0.3136, 0.9467, 0.6181, 0.0533, 0.6181, 0.8742, 0.5591, 0.8742, 0.5591, 0.0533, 0.6864, 0.0533, 0.6864, 0.8742, 0.6181, 0.8742, 0.6181, 0.0533, 0.7454, 0.0533, 0.7454, 0.8742, 0.6864, 0.8742, 0.6864, 0.0533, 0.5, 0.9467, 0.5, 0.1258, 0.5591, 0.1258, 0.5591, 0.9467, 0.4318, 0.9467, 0.4318, 0.1258, 0.5, 0.1258, 0.5, 0.9467, 0.3727, 0.9467, 0.3727, 0.1258, 0.4318, 0.1258, 0.4318, 0.9467, 0.05907, 0.0533, 0.05907, 0.8742, 7.933e-07, 0.8742, 4.713e-08, 0.0533, 0.1273, 0.0533, 0.1273, 0.8742, 0.05907, 0.8742, 0.05907, 0.0533, 0.1864, 0.0533, 0.1864, 0.8742, 0.1273, 0.8742, 0.1273, 0.0533, 0.3136, 0.9467, 0.3136, 0.1258, 0.3727, 0.1258, 0.3727, 0.9467, 0.3136, 1.0, 0.3136, 0.9467, 0.3727, 0.9467, 0.3727, 1.0, 0.1864, 0.0, 0.1864, 0.0533, 0.1273, 0.0533, 0.1273, 0.0, 0.1273, 0.0, 0.1273, 0.0533, 0.05907, 0.0533, 0.05907, 0.0, 0.05907, 0.0, 0.05907, 0.0533, 4.713e-08, 0.0533, 0.0, 2.733e-09, 0.3727, 1.0, 0.3727, 0.9467, 0.4318, 0.9467, 0.4318, 1.0, 0.4318, 1.0, 0.4318, 0.9467, 0.5, 0.9467, 0.5, 1.0, 0.5, 1.0, 0.5, 0.9467, 0.5591, 0.9467, 0.5591, 1.0, 0.7454, 0.0, 0.7454, 0.0533, 0.6864, 0.0533, 0.6864, 4.099e-09, 0.6864, 4.099e-09, 0.6864, 0.0533, 0.6181, 0.0533, 0.6181, 5.466e-09, 0.6181, 5.466e-09, 0.6181, 0.0533, 0.5591, 0.0533, 0.5591, 2.733e-09, 0.2454, 1.0, 0.2454, 0.9467, 0.3136, 0.9467, 0.3136, 1.0, 0.1864, 1.0, 0.1864, 0.9467, 0.2454, 0.9467, 0.2454, 1.0])
me_cylinder_021.materials.append(mat_orange)
me_cylinder_021.use_remesh_preserve_volume = False
me_cylinder_021.use_remesh_preserve_attributes = False
me_cylinder_021.use_mirror_vertex_groups = False
me_cylinder_021.update()
me_cylinder_020 = bpy.data.meshes.new('Cylinder.020')
me_cylinder_020.from_pydata([(0.0, 1.0, -1.0), (0.0, 1.0, 1.0), (0.5, 0.866, -1.0), (0.5, 0.866, 1.0), (0.866, 0.5, -1.0), (0.866, 0.5, 1.0), (1.0, -4.371e-08, -1.0), (1.0, -4.371e-08, 1.0), (0.866, -0.5, -1.0), (0.866, -0.5, 1.0), (0.5, -0.866, -1.0), (0.5, -0.866, 1.0), (1.51e-07, -1.0, -1.0), (1.51e-07, -1.0, 1.0), (-0.5, -0.866, -1.0), (-0.5, -0.866, 1.0), (-0.866, -0.5, -1.0), (-0.866, -0.5, 1.0), (-1.0, -4.649e-07, -1.0), (-1.0, -4.649e-07, 1.0), (-0.866, 0.5, -1.0), (-0.866, 0.5, 1.0), (-0.5, 0.866, -1.0), (-0.5, 0.866, 1.0), (0.5, -2.448, 1.0), (0.5, -2.448, -1.0), (2.705e-07, -2.582, -1.0), (2.705e-07, -2.582, 1.0), (-0.5, -2.448, -1.0), (-0.5, -2.448, 1.0), (0.5, -0.866, -2.677), (1.51e-07, -1.0, -2.677), (1.51e-07, -1.0, 2.677), (0.5, -0.866, 2.677), (2.705e-07, -2.582, -2.677), (-0.5, -0.866, -2.677), (-0.5, -0.866, 2.677), (0.5, -2.448, -2.677), (2.705e-07, -2.582, 2.677), (0.5, -2.448, 2.677), (-0.5, -2.448, -2.677), (-0.5, -2.448, 2.677), (0.5, -9.055, 1.0), (0.5, -9.055, -1.0), (7.692e-07, -9.189, -1.0), (7.692e-07, -9.189, 1.0), (-0.5, -9.055, -1.0), (-0.5, -9.055, 1.0), (0.2716, -9.401, 1.0), (0.2716, -9.401, -1.0), (7.932e-07, -9.535, -1.0), (7.932e-07, -9.535, 1.0), (-0.2716, -9.401, -1.0), (-0.2716, -9.401, 1.0), (0.1068, -9.512, 1.0), (0.1068, -9.512, -1.0), (7.854e-07, -9.552, -1.0), (7.854e-07, -9.552, 1.0), (-0.1068, -9.512, -1.0), (-0.1068, -9.512, 1.0), (-0.5, -7.903, -1.0), (-0.5, -7.903, 1.0), (6.722e-07, -7.903, -1.0), (6.722e-07, -7.903, 1.0), (0.5, -7.903, 1.0), (0.5, -7.903, -1.0), (1.885e-06, 0.4948, -3.24), (1.885e-06, 0.4948, 3.24), (0.2474, 0.4285, -3.24), (0.2474, 0.4285, 3.24), (0.4285, 0.2474, -3.24), (0.4285, 0.2474, 3.24), (0.4948, -2.163e-08, -3.24), (0.4948, -2.163e-08, 3.24), (0.4285, -0.2474, -3.24), (0.4285, -0.2474, 3.24), (0.2474, -0.4285, -3.24), (0.2474, -0.4285, 3.24), (1.96e-06, -0.4948, -3.24), (1.96e-06, -0.4948, 3.24), (-0.2474, -0.4285, -3.24), (-0.2474, -0.4285, 3.24), (-0.4285, -0.2474, -3.24), (-0.4285, -0.2474, 3.24), (-0.4948, -2.3e-07, -3.24), (-0.4948, -2.3e-07, 3.24), (-0.4285, 0.2474, -3.24), (-0.4285, 0.2474, 3.24), (-0.2474, 0.4285, -3.24), (-0.2474, 0.4285, 3.24)], [], [(0, 1, 3, 2), (2, 3, 5, 4), (4, 5, 7, 6), (6, 7, 9, 8), (8, 9, 11, 10), (11, 13, 32, 33), (25, 26, 34, 37), (14, 15, 17, 16), (16, 17, 19, 18), (18, 19, 21, 20), (3, 1, 23, 21, 19, 17, 15, 13, 11, 9, 7, 5), (22, 23, 1, 0), (20, 21, 23, 22), (0, 2, 4, 6, 8, 10, 12, 14, 16, 18, 20, 22), (60, 62, 44, 46), (61, 60, 46, 47), (10, 11, 24, 25), (13, 15, 36, 32), (15, 29, 41, 36), (15, 14, 28, 29), (33, 32, 38, 39), (35, 31, 34, 40), (32, 36, 41, 38), (31, 30, 37, 34), (29, 27, 38, 41), (27, 24, 39, 38), (24, 11, 33, 39), (10, 25, 37, 30), (14, 12, 31, 35), (28, 14, 35, 40), (12, 10, 30, 31), (26, 28, 40, 34), (43, 42, 48, 49), (42, 45, 51, 48), (64, 63, 45, 42), (65, 64, 42, 43), (63, 61, 47, 45), (62, 65, 43, 44), (53, 52, 58, 59), (50, 49, 55, 56), (45, 47, 53, 51), (44, 43, 49, 50), (47, 46, 52, 53), (46, 44, 50, 52), (55, 54, 57, 56), (56, 57, 59, 58), (52, 50, 56, 58), (48, 51, 57, 54), (49, 48, 54, 55), (51, 53, 59, 57), (26, 25, 65, 62), (27, 29, 61, 63), (25, 24, 64, 65), (24, 27, 63, 64), (29, 28, 60, 61), (28, 26, 62, 60), (66, 67, 69, 68), (68, 69, 71, 70), (70, 71, 73, 72), (72, 73, 75, 74), (74, 75, 77, 76), (76, 77, 79, 78), (78, 79, 81, 80), (80, 81, 83, 82), (82, 83, 85, 84), (84, 85, 87, 86), (69, 67, 89, 87, 85, 83, 81, 79, 77, 75, 73, 71), (88, 89, 67, 66), (86, 87, 89, 88), (66, 68, 70, 72, 74, 76, 78, 80, 82, 84, 86, 88)])
me_cylinder_020.polygons.foreach_set('material_index', [0, 0, 0, 0, 0, 0, 0, 0, 0, 0, 0, 0, 0, 0, 0, 0, 0, 0, 0, 0, 0, 0, 0, 0, 0, 0, 0, 0, 0, 0, 0, 0, 0, 0, 0, 0, 0, 0, 0, 0, 0, 0, 0, 0, 0, 0, 0, 0, 0, 0, 0, 0, 0, 0, 0, 0, 1, 1, 1, 1, 1, 1, 1, 1, 1, 1, 1, 1, 1, 1])
_uv = me_cylinder_020.uv_layers.new(name='UVMap')
_uv.uv.foreach_set('vector', [0.7633, 0.845, 0.7633, 0.6846, 0.8036, 0.6846, 0.8036, 0.845, 0.8036, 0.845, 0.8036, 0.6846, 0.8353, 0.6846, 0.8353, 0.845, 0.2893, 0.7942, 0.132, 0.7942, 0.132, 0.7541, 0.2893, 0.7541, 0.2893, 0.7541, 0.132, 0.7541, 0.132, 0.714, 0.2893, 0.714, 0.2893, 0.714, 0.132, 0.714, 0.132, 0.6846, 0.2893, 0.6846, 0.2644, 0.7942, 0.3024, 0.7942, 0.3024, 0.9287, 0.2644, 0.9287, 0.3426, 0.7942, 0.3782, 0.7942, 0.3782, 0.9287, 0.3426, 0.9287, 0.4563, 0.8396, 0.4563, 1.0, 0.4213, 1.0, 0.4213, 0.8396, 1.876e-08, 0.9546, 0.0, 0.7942, 0.03934, 0.7942, 0.03934, 0.9546, 0.03934, 0.9546, 0.03934, 0.7942, 0.07869, 0.7942, 0.07869, 0.9546, 0.4417, 0.8188, 0.4213, 0.7829, 0.4213, 0.7413, 0.4417, 0.7054, 0.477, 0.6846, 0.5177, 0.6846, 0.553, 0.7054, 0.5733, 0.7413, 0.5733, 0.7829, 0.553, 0.8188, 0.5177, 0.8396, 0.477, 0.8396, 0.7253, 0.845, 0.7253, 0.6846, 0.7633, 0.6846, 0.7633, 0.845, 0.07869, 0.9546, 0.07869, 0.7942, 0.1075, 0.7942, 0.1075, 0.9546, 0.5733, 0.7413, 0.5937, 0.7054, 0.629, 0.6846, 0.6697, 0.6846, 0.705, 0.7054, 0.7253, 0.7413, 0.7253, 0.7829, 0.705, 0.8188, 0.6697, 0.8396, 0.629, 0.8396, 0.5937, 0.8188, 0.5733, 0.7829, 0.8426, 0.4375, 0.882, 0.4375, 0.882, 0.5406, 0.8426, 0.5299, 0.5533, 0.5645, 0.7107, 0.5645, 0.7107, 0.6568, 0.5533, 0.6568, 0.2893, 0.6846, 0.132, 0.6846, 0.132, 0.5577, 0.2893, 0.5577, 0.3024, 0.7942, 0.3426, 0.7942, 0.3426, 0.9287, 0.3024, 0.9287, 0.5533, 3.825e-08, 0.5533, 0.1269, 0.4213, 0.1269, 0.4213, 5.259e-08, 0.5533, 3.825e-08, 0.7107, 1.912e-08, 0.7107, 0.1269, 0.5533, 0.1269, 0.914, 0.8223, 0.8746, 0.8116, 0.8746, 0.6846, 0.914, 0.6954, 0.1862, 0.9319, 0.1468, 0.9211, 0.1468, 0.7942, 0.1862, 0.8049, 0.8746, 0.8116, 0.8353, 0.8223, 0.8353, 0.6954, 0.8746, 0.6846, 0.1468, 0.9211, 0.1075, 0.9319, 0.1075, 0.8049, 0.1468, 0.7942, 0.9116, 0.9568, 0.8708, 0.9568, 0.8708, 0.8223, 0.9116, 0.8223, 0.8708, 0.9568, 0.8353, 0.9568, 0.8353, 0.8223, 0.8708, 0.8223, 0.132, 0.5577, 0.132, 0.6846, 5.628e-08, 0.6846, 0.0, 0.5577, 0.2893, 0.6846, 0.2893, 0.5577, 0.4213, 0.5577, 0.4213, 0.6846, 0.1862, 0.7942, 0.2264, 0.7942, 0.2264, 0.9287, 0.1862, 0.9287, 0.7107, 0.1269, 0.7107, 1.912e-08, 0.8426, 0.0, 0.8426, 0.1269, 0.2264, 0.7942, 0.2644, 0.7942, 0.2644, 0.9287, 0.2264, 0.9287, 0.3782, 0.7942, 0.4189, 0.7942, 0.4189, 0.9287, 0.3782, 0.9287, 0.2893, 0.02782, 0.132, 0.02782, 0.132, 0.0, 0.2893, 0.0, 0.9213, 0.5299, 0.9607, 0.5406, 0.9607, 0.5684, 0.9393, 0.5577, 0.9213, 0.4375, 0.9607, 0.4375, 0.9607, 0.5406, 0.9213, 0.5299, 0.2893, 0.1202, 0.132, 0.1202, 0.132, 0.02782, 0.2893, 0.02782, 0.9607, 0.4375, 1.0, 0.4375, 1.0, 0.5299, 0.9607, 0.5406, 0.882, 0.4375, 0.9213, 0.4375, 0.9213, 0.5299, 0.882, 0.5406, 0.9554, 0.6846, 0.9554, 0.845, 0.9407, 0.845, 0.9407, 0.6846, 0.882, 0.5684, 0.9033, 0.5577, 0.8904, 0.5666, 0.882, 0.5697, 0.9607, 0.5406, 1.0, 0.5299, 0.982, 0.5577, 0.9607, 0.5684, 0.882, 0.5406, 0.9213, 0.5299, 0.9033, 0.5577, 0.882, 0.5684, 0.5533, 0.6568, 0.7107, 0.6568, 0.7107, 0.6846, 0.5533, 0.6846, 0.8426, 0.5299, 0.882, 0.5406, 0.882, 0.5684, 0.8606, 0.5577, 0.9244, 0.845, 0.9244, 0.6846, 0.9318, 0.6846, 0.9318, 0.845, 0.9318, 0.845, 0.9318, 0.6846, 0.9407, 0.6846, 0.9407, 0.845, 0.8606, 0.5577, 0.882, 0.5684, 0.882, 0.5697, 0.8736, 0.5666, 0.9393, 0.5577, 0.9607, 0.5684, 0.9607, 0.5697, 0.9523, 0.5666, 0.914, 0.845, 0.914, 0.6846, 0.9244, 0.6846, 0.9244, 0.845, 0.9607, 0.5684, 0.982, 0.5577, 0.9691, 0.5666, 0.9607, 0.5697, 0.882, 0.01075, 0.9213, 0.0, 0.9213, 0.4375, 0.882, 0.4375, 0.9607, 0.01075, 1.0, 0.0, 1.0, 0.4375, 0.9607, 0.4375, 0.2893, 0.5577, 0.132, 0.5577, 0.132, 0.1202, 0.2893, 0.1202, 0.9213, 1.912e-08, 0.9607, 0.01075, 0.9607, 0.4375, 0.9213, 0.4375, 0.5533, 0.1269, 0.7107, 0.1269, 0.7107, 0.5645, 0.5533, 0.5645, 0.8426, 1.912e-08, 0.882, 0.01075, 0.882, 0.4375, 0.8426, 0.4375, 0.451, 1.0, 0.451, 0.5, 0.549, 0.5, 0.549, 1.0, 0.549, 1.0, 0.549, 0.5, 0.634, 0.5, 0.634, 1.0, 0.634, 1.0, 0.634, 0.5, 0.683, 0.5, 0.683, 1.0, 0.683, 0.5, 0.683, 7.451e-08, 0.7321, 7.451e-08, 0.7321, 0.5, 0.7321, 0.5, 0.7321, 7.451e-08, 0.817, 5.96e-08, 0.817, 0.5, 0.817, 0.5, 0.817, 5.96e-08, 0.9151, 2.98e-08, 0.9151, 0.5, 0.9151, 0.5, 0.9151, 2.98e-08, 1.0, 0.0, 1.0, 0.5, 0.683, 0.0, 0.683, 0.5, 0.634, 0.5, 0.634, 5.96e-08, 0.634, 5.96e-08, 0.634, 0.5, 0.549, 0.5, 0.549, 0.0, 0.549, 0.0, 0.549, 0.5, 0.451, 0.5, 0.451, 5.96e-08, 0.04904, 0.9012, 0.0, 0.7891, 2.259e-08, 0.6597, 0.04904, 0.5477, 0.134, 0.483, 0.2321, 0.483, 0.317, 0.5477, 0.366, 0.6597, 0.366, 0.7891, 0.317, 0.9012, 0.2321, 0.9659, 0.134, 0.9659, 0.366, 1.0, 0.366, 0.5, 0.451, 0.5, 0.451, 1.0, 0.451, 5.96e-08, 0.451, 0.5, 0.366, 0.5, 0.366, 5.96e-08, 0.2321, 0.0, 0.317, 0.0647, 0.366, 0.1768, 0.366, 0.3062, 0.317, 0.4183, 0.2321, 0.483, 0.134, 0.483, 0.04904, 0.4183, 4.517e-08, 0.3062, 0.0, 0.1768, 0.04904, 0.0647, 0.134, 2.98e-08])
me_cylinder_020.materials.append(mat_orange)
me_cylinder_020.materials.append(mat_steel)
me_cylinder_020.use_remesh_preserve_volume = False
me_cylinder_020.use_remesh_preserve_attributes = False
me_cylinder_020.use_mirror_vertex_groups = False
me_cylinder_020.update()
me_cylinder_019 = bpy.data.meshes.new('Cylinder.019')
me_cylinder_019.from_pydata([(3.624e-23, 1.0, -1.105), (0.5, 0.866, -1.105), (0.866, 0.5, -1.105), (1.0, -5.162e-08, -1.105), (0.866, -0.5, -1.105), (0.5, -0.866, -1.105), (1.51e-07, -1.0, -1.105), (-0.5, -0.866, -1.105), (-0.866, -0.5, -1.105), (-1.0, -4.728e-07, -1.105), (-0.866, 0.5, -1.105), (-0.5, 0.866, -1.105), (-4.992e-15, 1.0, -1.981), (0.5, 0.866, -1.981), (0.866, 0.5, -1.981), (1.0, -5.162e-08, -1.981), (0.866, -0.5, -1.981), (0.5, -0.866, -1.981), (1.51e-07, -1.0, -1.981), (-0.5, -0.866, -1.981), (-0.866, -0.5, -1.981), (-1.0, -4.728e-07, -1.981), (-0.866, 0.5, -1.981), (-0.5, 0.866, -1.981), (-2.411, -0.5, -1.105), (-2.545, -1.212e-06, -1.105), (-2.411, 0.5, -1.105), (-2.411, -0.5, -1.981), (-2.545, -1.212e-06, -1.981), (-2.411, 0.5, -1.981), (-1.734, -0.5, -1.105), (-1.734, -0.5, -1.981), (-1.734, 0.5, -1.105), (-1.734, -8.599e-07, -1.981), (-1.734, 0.5, -1.981), (-0.866, -0.5, 0.0), (-1.0, -4.415e-07, 0.0), (-0.866, 0.5, 0.0), (-2.411, -0.5, 0.0), (-1.734, -0.5, 0.0), (-5.725, -0.5, -1.105), (-5.859, -2.94e-06, -1.105), (-5.725, 0.5, -1.105), (-5.725, 0.5, 0.0), (-5.859, -2.909e-06, 0.0), (-5.725, -0.5, 0.0), (-4.876, -0.5, 0.0), (-4.876, -0.5, -1.105), (-5.01, -2.301e-06, -1.105), (-4.876, 0.5, -1.105), (-4.876, 0.5, 0.0), (-1.0, -4.537e-07, -0.4305), (-0.866, 0.5, -0.4305), (-2.411, 0.5, -0.4305), (-1.734, 0.5, -0.4305), (-1.734, -0.5, -0.4305), (-2.411, -0.5, -0.4305), (-0.866, -0.5, -0.4305), (-5.725, 0.5, -0.4305), (-5.859, -2.921e-06, -0.4305), (-5.725, -0.5, -0.4305), (-4.876, 0.5, -0.4305), (-4.876, -0.5, -0.4305), (-6.572, -0.5, -1.105), (-6.706, -3.461e-06, -1.105), (-6.572, 0.5, -1.105), (-6.572, 0.5, -0.4305), (-6.572, -0.5, -0.4305), (-6.706, -3.442e-06, -0.4305), (-6.859, -0.2643, -1.105), (-6.993, -3.444e-06, -1.105), (-6.859, 0.2643, -1.105), (-6.859, 0.2643, -0.4305), (-6.859, -0.2643, -0.4305), (-6.993, -3.41e-06, -0.4305), (-2.842e-09, 0.7139, -1.981), (0.3569, 0.6183, -1.981), (0.6183, 0.3569, -1.981), (0.7139, -7.664e-08, -1.981), (0.6183, -0.3569, -1.981), (0.3569, -0.6183, -1.981), (1.05e-07, -0.7139, -1.981), (-0.3569, -0.6183, -1.981), (-0.6183, -0.3569, -1.981), (-0.7139, -3.773e-07, -1.981), (-0.6183, 0.3569, -1.981), (-0.3569, 0.6183, -1.981), (-2.842e-09, 0.7139, -1.892), (0.3569, 0.6183, -1.892), (0.6183, 0.3569, -1.892), (0.7139, -7.664e-08, -1.892), (0.6183, -0.3569, -1.892), (0.3569, -0.6183, -1.892), (1.05e-07, -0.7139, -1.892), (-0.3569, -0.6183, -1.892), (-0.6183, -0.3569, -1.892), (-0.7139, -3.773e-07, -1.892), (-0.6183, 0.3569, -1.892), (-0.3569, 0.6183, -1.892), (-3.699e-09, 0.6277, -1.892), (0.3138, 0.5436, -1.892), (0.5436, 0.3138, -1.892), (0.6277, -8.538e-08, -1.892), (0.5436, -0.3138, -1.892), (0.3138, -0.5436, -1.892), (9.107e-08, -0.6277, -1.892), (-0.3138, -0.5436, -1.892), (-0.5436, -0.3138, -1.892), (-0.6277, -3.498e-07, -1.892), (-0.5436, 0.3138, -1.892), (-0.3138, 0.5436, -1.892), (-3.699e-09, 0.6277, -2.249), (0.3138, 0.5436, -2.249), (0.5436, 0.3138, -2.249), (0.6277, -8.538e-08, -2.249), (0.5436, -0.3138, -2.249), (0.3138, -0.5436, -2.249), (9.107e-08, -0.6277, -2.249), (-0.3138, -0.5436, -2.249), (-0.5436, -0.3138, -2.249), (-0.6277, -3.498e-07, -2.249), (-0.5436, 0.3138, -2.249), (-0.3138, 0.5436, -2.249), (-0.866, 0.6447, -0.4305), (-0.866, 0.6447, 0.0), (-1.734, 0.6447, 0.0), (-2.411, 0.6447, 0.0), (-1.734, 0.6447, -0.4305), (-4.876, 0.6447, 0.0), (-4.876, 0.6447, -0.4305), (-2.411, 0.6447, -0.4305)], [], [(0, 11, 10, 9, 8, 7, 6, 5, 4, 3, 2, 1), (19, 20, 83, 82), (4, 5, 17, 16), (11, 0, 12, 23), (1, 2, 14, 13), (31, 30, 24, 27), (5, 6, 18, 17), (2, 3, 15, 14), (56, 55, 39, 38), (6, 7, 19, 18), (3, 4, 16, 15), (10, 11, 23, 22), (0, 1, 13, 12), (7, 8, 20, 19), (24, 25, 28, 27), (25, 26, 29, 28), (54, 53, 130, 127), (33, 31, 27, 28), (32, 34, 29, 26), (34, 33, 28, 29), (22, 21, 33, 34), (10, 22, 34, 32), (21, 20, 31, 33), (51, 52, 37, 36), (20, 8, 30, 31), (62, 46, 45, 60), (55, 57, 35, 39), (57, 51, 36, 35), (58, 59, 44, 43), (59, 60, 45, 44), (49, 48, 41, 42), (61, 49, 42, 58), (48, 47, 40, 41), (25, 24, 47, 48), (53, 26, 49, 61), (26, 25, 48, 49), (56, 38, 46, 62), (24, 56, 62, 47), (37, 52, 123, 124), (50, 61, 58, 43), (40, 60, 67, 63), (60, 59, 68, 67), (8, 9, 51, 57), (30, 8, 57, 55), (32, 26, 53, 54), (47, 62, 60, 40), (9, 10, 52, 51), (10, 32, 54, 52), (24, 30, 55, 56), (66, 65, 71, 72), (68, 66, 72, 74), (58, 42, 65, 66), (41, 40, 63, 64), (59, 58, 66, 68), (42, 41, 64, 65), (70, 69, 73, 74), (71, 70, 74, 72), (64, 63, 69, 70), (67, 68, 74, 73), (63, 67, 73, 69), (65, 64, 70, 71), (82, 83, 95, 94), (16, 17, 80, 79), (23, 12, 75, 86), (13, 14, 77, 76), (20, 21, 84, 83), (17, 18, 81, 80), (14, 15, 78, 77), (21, 22, 85, 84), (18, 19, 82, 81), (15, 16, 79, 78), (22, 23, 86, 85), (12, 13, 76, 75), (87, 88, 100, 99), (79, 80, 92, 91), (86, 75, 87, 98), (76, 77, 89, 88), (83, 84, 96, 95), (80, 81, 93, 92), (77, 78, 90, 89), (84, 85, 97, 96), (81, 82, 94, 93), (78, 79, 91, 90), (85, 86, 98, 97), (75, 76, 88, 87), (109, 110, 122, 121), (94, 95, 107, 106), (91, 92, 104, 103), (98, 87, 99, 110), (88, 89, 101, 100), (95, 96, 108, 107), (92, 93, 105, 104), (89, 90, 102, 101), (96, 97, 109, 108), (93, 94, 106, 105), (90, 91, 103, 102), (97, 98, 110, 109), (111, 112, 113, 114, 115, 116, 117, 118, 119, 120, 121, 122), (99, 100, 112, 111), (106, 107, 119, 118), (103, 104, 116, 115), (110, 99, 111, 122), (100, 101, 113, 112), (107, 108, 120, 119), (104, 105, 117, 116), (101, 102, 114, 113), (108, 109, 121, 120), (105, 106, 118, 117), (102, 103, 115, 114), (123, 127, 125, 124), (127, 130, 126, 125), (126, 130, 129, 128), (53, 61, 129, 130), (52, 54, 127, 123), (61, 50, 128, 129)])
_uv = me_cylinder_019.uv_layers.new(name='UVMap')
_uv.uv.foreach_set('vector', [0.5793, 0.7181, 0.5202, 0.6837, 0.4861, 0.6241, 0.4861, 0.5553, 0.5202, 0.4957, 0.5793, 0.4613, 0.6475, 0.4613, 0.7066, 0.4957, 0.7408, 0.5553, 0.7408, 0.6241, 0.7066, 0.6837, 0.6475, 0.7181, 0.5168, 0.2428, 0.5738, 0.205, 0.5856, 0.2411, 0.5449, 0.2681, 0.3568, 0.9394, 0.3568, 0.8857, 0.4723, 0.8857, 0.4723, 0.9394, 0.1417, 0.8499, 0.1487, 0.916, 0.03394, 0.9284, 0.0269, 0.8623, 0.9916, 0.5329, 0.9916, 0.5815, 0.8761, 0.5815, 0.8761, 0.5329, 0.4861, 0.639, 0.3706, 0.639, 0.3706, 0.5496, 0.4861, 0.5496, 0.3568, 0.8857, 0.3568, 0.8177, 0.4723, 0.8177, 0.4723, 0.8857, 0.9916, 0.5815, 0.9916, 0.648, 0.8761, 0.648, 0.8761, 0.5815, 0.2817, 0.5496, 0.2817, 0.639, 0.2249, 0.639, 0.2249, 0.5496, 0.3568, 0.8177, 0.3568, 0.7536, 0.4723, 0.7536, 0.4723, 0.8177, 0.9916, 0.648, 0.9916, 0.7144, 0.8761, 0.7144, 0.8761, 0.648, 0.1366, 0.8015, 0.1417, 0.8499, 0.0269, 0.8623, 0.02175, 0.8139, 0.1487, 0.916, 0.1558, 0.982, 0.04097, 0.9945, 0.03394, 0.9284, 0.6679, 0.8792, 0.7254, 0.8792, 0.7254, 0.9956, 0.6679, 0.9956, 0.9432, 0.8702, 0.9432, 0.9389, 0.8278, 0.9389, 0.8278, 0.8702, 0.9432, 0.9389, 0.9432, 1.0, 0.8278, 1.0, 0.8278, 0.9389, 0.9519, 0.1154, 0.9519, 0.2053, 0.9329, 0.2053, 0.9329, 0.1154, 0.6616, 0.1055, 0.597, 0.09203, 0.6152, 0.003941, 0.6833, 0.0, 0.1243, 0.6868, 0.009527, 0.6992, 0.0, 0.6098, 0.1148, 0.5974, 0.7261, 0.119, 0.6616, 0.1055, 0.6833, 0.0, 0.7443, 0.03093, 0.7029, 0.232, 0.6419, 0.2011, 0.6616, 0.1055, 0.7261, 0.119, 0.1366, 0.8015, 0.02175, 0.8139, 0.009527, 0.6992, 0.1243, 0.6868, 0.6419, 0.2011, 0.5738, 0.205, 0.597, 0.09203, 0.6616, 0.1055, 0.8845, 0.7845, 0.8845, 0.851, 0.8278, 0.851, 0.8278, 0.7845, 0.4861, 0.7536, 0.3706, 0.7536, 0.3706, 0.639, 0.4861, 0.639, 0.2817, 0.224, 0.2249, 0.224, 0.2249, 0.1119, 0.2817, 0.1119, 0.2817, 0.639, 0.2817, 0.7536, 0.2249, 0.7536, 0.2249, 0.639, 0.8845, 0.7181, 0.8845, 0.7845, 0.8278, 0.7845, 0.8278, 0.7181, 1.0, 0.8702, 1.0, 0.9313, 0.9432, 0.9313, 0.9432, 0.8702, 1.0, 0.9313, 1.0, 1.0, 0.9432, 1.0, 0.9432, 0.9313, 0.7443, 0.3276, 0.8102, 0.3454, 0.8102, 0.4582, 0.7443, 0.4404, 0.1685, 0.2621, 0.08012, 0.2717, 0.06817, 0.1595, 0.1566, 0.1499, 0.8102, 0.3454, 0.8761, 0.3276, 0.8761, 0.4404, 0.8102, 0.4582, 0.8102, 0.0178, 0.8761, 0.0, 0.8761, 0.3276, 0.8102, 0.3454, 0.2032, 0.5878, 0.1148, 0.5974, 0.08012, 0.2717, 0.1685, 0.2621, 0.7443, 0.0, 0.8102, 0.0178, 0.8102, 0.3454, 0.7443, 0.3276, 0.2817, 0.5496, 0.2249, 0.5496, 0.2249, 0.224, 0.2817, 0.224, 0.3706, 0.5496, 0.2817, 0.5496, 0.2817, 0.224, 0.3706, 0.224, 0.8278, 0.851, 0.8845, 0.851, 0.8845, 0.8702, 0.8278, 0.8702, 0.2249, 0.256, 0.1685, 0.2621, 0.1566, 0.1499, 0.213, 0.1438, 0.3706, 0.1119, 0.2817, 0.1119, 0.2817, 6.337e-08, 0.3706, 0.0, 0.3568, 0.9222, 0.2909, 0.9044, 0.2909, 0.7918, 0.3568, 0.8096, 0.9734, 0.7181, 0.9734, 0.7845, 0.8845, 0.7845, 0.8845, 0.7181, 0.3706, 0.639, 0.3706, 0.7536, 0.2817, 0.7536, 0.2817, 0.639, 0.1243, 0.6868, 0.1148, 0.5974, 0.2032, 0.5878, 0.2127, 0.6772, 0.3706, 0.224, 0.2817, 0.224, 0.2817, 0.1119, 0.3706, 0.1119, 0.9734, 0.7845, 0.9734, 0.851, 0.8845, 0.851, 0.8845, 0.7845, 0.1366, 0.8015, 0.1243, 0.6868, 0.2127, 0.6772, 0.2249, 0.792, 0.3706, 0.5496, 0.3706, 0.639, 0.2817, 0.639, 0.2817, 0.5496, 0.1446, 0.03795, 0.05625, 0.04752, 0.0522, 0.009566, 0.1406, 0.0, 0.2909, 0.7918, 0.2249, 0.8096, 0.256, 0.7714, 0.2909, 0.7536, 0.1566, 0.1499, 0.06817, 0.1595, 0.05625, 0.04752, 0.1446, 0.03795, 0.8102, 0.4582, 0.8761, 0.4404, 0.8761, 0.553, 0.8102, 0.5708, 0.2909, 0.9044, 0.2249, 0.9222, 0.2249, 0.8096, 0.2909, 0.7918, 0.7443, 0.4404, 0.8102, 0.4582, 0.8102, 0.5708, 0.7443, 0.553, 0.8297, 0.6412, 0.8297, 0.6793, 0.7408, 0.6793, 0.7408, 0.6412, 0.8297, 0.6107, 0.8297, 0.6412, 0.7408, 0.6412, 0.7408, 0.6107, 0.8102, 0.5708, 0.8761, 0.553, 0.845, 0.5912, 0.8102, 0.609, 0.3568, 0.8096, 0.2909, 0.7918, 0.2909, 0.7536, 0.3257, 0.7714, 0.8297, 0.7181, 0.7408, 0.7181, 0.7408, 0.6793, 0.8297, 0.6793, 0.7443, 0.553, 0.8102, 0.5708, 0.8102, 0.609, 0.7753, 0.5912, 0.4723, 0.7883, 0.4723, 0.7536, 0.4839, 0.7536, 0.4839, 0.7883, 0.5274, 0.4304, 0.49, 0.3729, 0.5258, 0.361, 0.5525, 0.402, 0.7404, 0.2895, 0.7443, 0.3582, 0.7073, 0.3505, 0.7045, 0.3014, 0.7136, 0.4196, 0.6565, 0.4574, 0.6447, 0.4213, 0.6854, 0.3943, 0.5738, 0.205, 0.6419, 0.2011, 0.6343, 0.2383, 0.5856, 0.2411, 0.49, 0.3729, 0.4861, 0.3042, 0.523, 0.3119, 0.5258, 0.361, 0.6565, 0.4574, 0.5884, 0.4613, 0.5961, 0.4241, 0.6447, 0.4213, 0.6419, 0.2011, 0.7029, 0.232, 0.6778, 0.2604, 0.6343, 0.2383, 0.4861, 0.3042, 0.5168, 0.2428, 0.5449, 0.2681, 0.523, 0.3119, 0.5884, 0.4613, 0.5274, 0.4304, 0.5525, 0.402, 0.5961, 0.4241, 0.7029, 0.232, 0.7404, 0.2895, 0.7045, 0.3014, 0.6778, 0.2604, 0.7443, 0.3582, 0.7136, 0.4196, 0.6854, 0.3943, 0.7073, 0.3505, 0.6679, 0.8343, 0.6435, 0.8768, 0.6355, 0.8687, 0.6569, 0.8313, 0.4723, 0.9179, 0.4723, 0.8832, 0.4839, 0.8832, 0.4839, 0.9179, 0.9519, 0.4562, 0.9519, 0.4077, 0.9636, 0.4077, 0.9636, 0.4562, 0.9636, 0.2279, 0.9636, 0.2692, 0.9519, 0.2692, 0.9519, 0.2279, 0.8297, 0.7055, 0.8297, 0.6581, 0.8413, 0.6581, 0.8413, 0.7055, 0.4723, 0.8832, 0.4723, 0.8358, 0.4839, 0.8358, 0.4839, 0.8832, 0.9636, 0.2692, 0.9636, 0.3183, 0.9519, 0.3183, 0.9519, 0.2692, 0.8297, 0.6581, 0.8297, 0.6107, 0.8413, 0.6107, 0.8413, 0.6581, 0.4723, 0.8358, 0.4723, 0.7883, 0.4839, 0.7883, 0.4839, 0.8358, 0.9636, 0.3183, 0.9636, 0.3619, 0.9519, 0.3619, 0.9519, 0.3183, 0.9519, 0.4946, 0.9519, 0.4562, 0.9636, 0.4562, 0.9636, 0.4946, 0.9519, 0.4077, 0.9519, 0.3619, 0.9636, 0.3619, 0.9636, 0.4077, 0.999, 0.0, 0.999, 0.03053, 0.9519, 0.03053, 0.9519, 7.921e-09, 0.5104, 0.7426, 0.5526, 0.7181, 0.5556, 0.7291, 0.5185, 0.7507, 0.5104, 0.8768, 0.4861, 0.8343, 0.4971, 0.8313, 0.5185, 0.8687, 0.6679, 0.7851, 0.6679, 0.8343, 0.6569, 0.8313, 0.6569, 0.7881, 0.6435, 0.8768, 0.6013, 0.9013, 0.5984, 0.8903, 0.6355, 0.8687, 0.5526, 0.7181, 0.6013, 0.7181, 0.5984, 0.7291, 0.5556, 0.7291, 0.4861, 0.8343, 0.4861, 0.7851, 0.4971, 0.7881, 0.4971, 0.8313, 0.6013, 0.9013, 0.5526, 0.9013, 0.5556, 0.8903, 0.5984, 0.8903, 0.6013, 0.7181, 0.6435, 0.7426, 0.6355, 0.7507, 0.5984, 0.7291, 0.4861, 0.7851, 0.5104, 0.7426, 0.5185, 0.7507, 0.4971, 0.7881, 0.5526, 0.9013, 0.5104, 0.8768, 0.5185, 0.8687, 0.5556, 0.8903, 0.6435, 0.7426, 0.6679, 0.7851, 0.6569, 0.7881, 0.6355, 0.7507, 0.7693, 0.7181, 0.8063, 0.7396, 0.8278, 0.777, 0.8278, 0.8202, 0.8063, 0.8576, 0.7693, 0.8792, 0.7264, 0.8792, 0.6893, 0.8576, 0.6679, 0.8202, 0.6679, 0.777, 0.6893, 0.7396, 0.7264, 0.7181, 0.999, 0.07224, 0.999, 0.1139, 0.9519, 0.1139, 0.9519, 0.07224, 0.7254, 0.997, 0.7254, 0.9607, 0.7725, 0.9607, 0.7725, 0.997, 0.8195, 0.8792, 0.8195, 0.9129, 0.7725, 0.9129, 0.7725, 0.8792, 0.999, 0.03053, 0.999, 0.07224, 0.9519, 0.07224, 0.9519, 0.03053, 0.9519, 0.2279, 0.9519, 0.1974, 0.999, 0.1974, 0.999, 0.2279, 0.7254, 0.9607, 0.7254, 0.9176, 0.7725, 0.9176, 0.7725, 0.9607, 0.8195, 0.9129, 0.8195, 0.9556, 0.7725, 0.9556, 0.7725, 0.9129, 0.9519, 0.1974, 0.9519, 0.1557, 0.999, 0.1557, 0.999, 0.1974, 0.7254, 0.9176, 0.7254, 0.8792, 0.7725, 0.8792, 0.7725, 0.9176, 0.8195, 0.9556, 0.8195, 0.9958, 0.7725, 0.9958, 0.7725, 0.9556, 0.9519, 0.1557, 0.9519, 0.1139, 0.999, 0.1139, 0.999, 0.1557, 0.9329, 0.0, 0.9329, 0.1154, 0.8761, 0.1154, 0.8761, 0.0, 0.9329, 0.1154, 0.9329, 0.2053, 0.8761, 0.2053, 0.8761, 0.1154, 0.8761, 0.2053, 0.9329, 0.2053, 0.9329, 0.5329, 0.8761, 0.5329, 0.9519, 0.2053, 0.9519, 0.5329, 0.9329, 0.5329, 0.9329, 0.2053, 0.9519, 2.376e-08, 0.9519, 0.1154, 0.9329, 0.1154, 0.9329, 0.0, 0.8413, 0.6679, 0.8413, 0.6107, 0.86, 0.6107, 0.86, 0.6679])
me_cylinder_019.materials.append(mat_orange)
me_cylinder_019.use_remesh_preserve_volume = False
me_cylinder_019.use_remesh_preserve_attributes = False
me_cylinder_019.use_mirror_vertex_groups = False
me_cylinder_019.update()
me_cylinder_003 = bpy.data.meshes.new('Cylinder.003')
me_cylinder_003.from_pydata([(0.0, 1.0, -1.0), (0.0, 1.0, 42.62), (0.5, 0.866, -1.0), (0.5, 0.866, 42.62), (0.866, 0.5, -1.0), (0.866, 0.5, 42.62), (1.0, -4.371e-08, -1.0), (1.0, -4.371e-08, 42.62), (0.866, -0.5, -1.0), (0.866, -0.5, 42.62), (0.5, -0.866, -1.0), (0.5, -0.866, 42.62), (1.51e-07, -1.0, -1.0), (1.51e-07, -1.0, 42.62), (-0.5, -0.866, -1.0), (-0.5, -0.866, 42.62), (-0.866, -0.5, -1.0), (-0.866, -0.5, 42.62), (-1.0, -4.649e-07, -1.0), (-1.0, -4.649e-07, 42.62), (-0.866, 0.5, -1.0), (-0.866, 0.5, 42.62), (-0.5, 0.866, -1.0), (-0.5, 0.866, 42.62), (-1.437, -1.437, 45.45), (-1.437, 1.437, 45.45), (-1.245, -1.437, 41.17), (-1.245, 1.437, 41.17), (-0.7187, -1.437, 38.04), (-0.7187, 1.437, 38.04), (6.283e-08, -1.437, 36.89), (2.799e-07, 1.437, 36.89), (0.7187, -1.437, 38.04), (0.7187, 1.437, 38.04), (1.245, -1.437, 41.17), (1.245, 1.437, 41.17), (1.437, -1.437, 45.45), (1.437, 1.437, 45.45), (1.245, -1.437, 49.74), (1.245, 1.437, 49.74), (0.7187, -1.437, 52.87), (0.7187, 1.437, 52.87), (4.512e-07, -1.437, 54.02), (6.683e-07, 1.437, 54.02), (-0.7187, -1.437, 52.87), (-0.7187, 1.437, 52.87), (-1.245, -1.437, 49.74), (-1.245, 1.437, 49.74)], [], [(0, 1, 3, 2), (2, 3, 5, 4), (4, 5, 7, 6), (6, 7, 9, 8), (8, 9, 11, 10), (10, 11, 13, 12), (12, 13, 15, 14), (14, 15, 17, 16), (16, 17, 19, 18), (18, 19, 21, 20), (3, 1, 23, 21, 19, 17, 15, 13, 11, 9, 7, 5), (22, 23, 1, 0), (20, 21, 23, 22), (0, 2, 4, 6, 8, 10, 12, 14, 16, 18, 20, 22), (24, 25, 27, 26), (26, 27, 29, 28), (28, 29, 31, 30), (30, 31, 33, 32), (32, 33, 35, 34), (34, 35, 37, 36), (36, 37, 39, 38), (38, 39, 41, 40), (40, 41, 43, 42), (42, 43, 45, 44), (27, 25, 47, 45, 43, 41, 39, 37, 35, 33, 31, 29), (46, 47, 25, 24), (44, 45, 47, 46), (24, 26, 28, 30, 32, 34, 36, 38, 40, 42, 44, 46)])
_uv = me_cylinder_003.uv_layers.new(name='UVMap')
_uv.uv.foreach_set('vector', [0.6864, 1.0, 0.6864, 0.0, 0.7454, 0.0, 0.7454, 1.0, 1.948e-06, 1.0, 0.0, 0.0, 0.05907, 0.0, 0.05907, 1.0, 0.05907, 1.0, 0.05907, 0.0, 0.1273, 0.0, 0.1273, 1.0, 0.1273, 1.0, 0.1273, 0.0, 0.1864, 0.0, 0.1864, 1.0, 0.3727, 1.0, 0.3727, 0.0, 0.4318, 0.0, 0.4318, 1.0, 0.4318, 1.0, 0.4318, 0.0, 0.5, 8.745e-08, 0.5, 1.0, 0.5, 1.0, 0.5, 8.745e-08, 0.5591, 0.0, 0.5591, 1.0, 0.3727, 0.0, 0.3727, 1.0, 0.3136, 1.0, 0.3136, 4.099e-09, 0.3136, 4.099e-09, 0.3136, 1.0, 0.2454, 1.0, 0.2454, 5.466e-09, 0.2454, 5.466e-09, 0.2454, 1.0, 0.1864, 1.0, 0.1864, 5.466e-09, 0.8386, 4.099e-09, 0.9068, 0.0, 0.9659, 0.005933, 1.0, 0.01621, 1.0, 0.02808, 0.9659, 0.03835, 0.9068, 0.04429, 0.8386, 0.04429, 0.7795, 0.03835, 0.7454, 0.02808, 0.7454, 0.01621, 0.7795, 0.005933, 0.6181, 1.0, 0.6181, 0.0, 0.6864, 0.0, 0.6864, 1.0, 0.5591, 1.0, 0.5591, 0.0, 0.6181, 0.0, 0.6181, 1.0, 0.9068, 0.04429, 0.9659, 0.05022, 1.0, 0.0605, 1.0, 0.07236, 0.9659, 0.08264, 0.9068, 0.08857, 0.8386, 0.08857, 0.7795, 0.08264, 0.7454, 0.07236, 0.7454, 0.0605, 0.7795, 0.05022, 0.8386, 0.04429, 0.451, 1.0, 0.451, 0.5, 0.549, 0.5, 0.549, 1.0, 0.549, 1.0, 0.549, 0.5, 0.634, 0.5, 0.634, 1.0, 0.634, 1.0, 0.634, 0.5, 0.683, 0.5, 0.683, 1.0, 0.683, 0.5, 0.683, 7.451e-08, 0.7321, 7.451e-08, 0.7321, 0.5, 0.7321, 0.5, 0.7321, 7.451e-08, 0.817, 5.96e-08, 0.817, 0.5, 0.817, 0.5, 0.817, 5.96e-08, 0.9151, 2.98e-08, 0.9151, 0.5, 0.9151, 0.5, 0.9151, 2.98e-08, 1.0, 0.0, 1.0, 0.5, 0.683, 0.0, 0.683, 0.5, 0.634, 0.5, 0.634, 5.96e-08, 0.634, 5.96e-08, 0.634, 0.5, 0.549, 0.5, 0.549, 0.0, 0.549, 0.0, 0.549, 0.5, 0.451, 0.5, 0.451, 5.96e-08, 0.04904, 0.9012, 0.0, 0.7891, 2.259e-08, 0.6597, 0.04904, 0.5477, 0.134, 0.483, 0.2321, 0.483, 0.317, 0.5477, 0.366, 0.6597, 0.366, 0.7891, 0.317, 0.9012, 0.2321, 0.9659, 0.134, 0.9659, 0.366, 1.0, 0.366, 0.5, 0.451, 0.5, 0.451, 1.0, 0.451, 5.96e-08, 0.451, 0.5, 0.366, 0.5, 0.366, 5.96e-08, 0.2321, 0.0, 0.317, 0.0647, 0.366, 0.1768, 0.366, 0.3062, 0.317, 0.4183, 0.2321, 0.483, 0.134, 0.483, 0.04904, 0.4183, 4.517e-08, 0.3062, 0.0, 0.1768, 0.04904, 0.0647, 0.134, 2.98e-08])
me_cylinder_003.materials.append(mat_black)
me_cylinder_003.use_remesh_preserve_volume = False
me_cylinder_003.use_remesh_preserve_attributes = False
me_cylinder_003.use_mirror_vertex_groups = False
me_cylinder_003.update()
me_cylinder_002 = bpy.data.meshes.new('Cylinder.002')
me_cylinder_002.from_pydata([(0.0, 1.0, -2.909), (0.0, 1.0, 1.0), (0.5, 0.866, -2.909), (0.5, 0.866, 1.0), (0.866, 0.5, -2.909), (0.866, 0.5, 1.0), (1.0, -4.371e-08, -2.909), (1.0, -4.371e-08, 1.0), (0.866, -0.5, -2.909), (0.866, -0.5, 1.0), (0.5, -0.866, -2.909), (0.5, -0.866, 1.0), (1.51e-07, -1.0, -2.909), (1.51e-07, -1.0, 1.0), (-0.5, -0.866, -2.909), (-0.5, -0.866, 1.0), (-0.866, -0.5, -2.909), (-0.866, -0.5, 1.0), (-1.0, -4.649e-07, -2.909), (-1.0, -4.649e-07, 1.0), (-0.866, 0.5, -2.909), (-0.866, 0.5, 1.0), (-0.5, 0.866, -2.909), (-0.5, 0.866, 1.0)], [], [(0, 1, 3, 2), (2, 3, 5, 4), (4, 5, 7, 6), (6, 7, 9, 8), (8, 9, 11, 10), (10, 11, 13, 12), (12, 13, 15, 14), (14, 15, 17, 16), (16, 17, 19, 18), (18, 19, 21, 20), (3, 1, 23, 21, 19, 17, 15, 13, 11, 9, 7, 5), (22, 23, 1, 0), (20, 21, 23, 22), (0, 2, 4, 6, 8, 10, 12, 14, 16, 18, 20, 22)])
_uv = me_cylinder_002.uv_layers.new(name='UVMap')
_uv.uv.foreach_set('vector', [0.2779, 0.6692, 0.2779, 6.123e-08, 0.3424, 2.041e-08, 0.3424, 0.6692, 0.3424, 0.6692, 0.3424, 2.041e-08, 0.4169, 4.082e-08, 0.4169, 0.6692, 0.4169, 0.6692, 0.4169, 4.082e-08, 0.4814, 2.041e-08, 0.4814, 0.6692, 0.4814, 0.6692, 0.4814, 2.041e-08, 0.5186, 0.0, 0.5186, 0.6692, 0.2779, 0.0, 0.2779, 0.6692, 0.2407, 0.6692, 0.2407, 4.082e-08, 0.2407, 4.082e-08, 0.2407, 0.6692, 0.1762, 0.6692, 0.1762, 4.082e-08, 0.1762, 4.082e-08, 0.1762, 0.6692, 0.1017, 0.6692, 0.1017, 4.082e-08, 0.1017, 4.082e-08, 0.1017, 0.6692, 0.03724, 0.6692, 0.03724, 4.082e-08, 0.03724, 4.082e-08, 0.03724, 0.6692, 0.0, 0.6692, 8.575e-09, 4.082e-08, 0.5186, 0.6692, 0.5186, 6.123e-08, 0.5831, 2.041e-08, 0.5831, 0.6692, 0.7593, 0.2864, 0.7221, 0.2097, 0.7221, 0.1211, 0.7593, 0.04431, 0.8238, 0.0, 0.8983, 2.041e-08, 0.9628, 0.04431, 1.0, 0.1211, 1.0, 0.2097, 0.9628, 0.2864, 0.8983, 0.3308, 0.8238, 0.3308, 0.6576, 0.6692, 0.6576, 2.041e-08, 0.7221, 0.0, 0.7221, 0.6692, 0.5831, 0.6692, 0.5831, 2.041e-08, 0.6576, 2.041e-08, 0.6576, 0.6692, 0.03724, 0.9557, 0.0, 0.8789, 2.573e-08, 0.7903, 0.03724, 0.7136, 0.1017, 0.6692, 0.1762, 0.6692, 0.2407, 0.7136, 0.2779, 0.7903, 0.2779, 0.8789, 0.2407, 0.9557, 0.1762, 1.0, 0.1017, 1.0])
me_cylinder_002.materials.append(mat_orange)
me_cylinder_002.use_remesh_preserve_volume = False
me_cylinder_002.use_remesh_preserve_attributes = False
me_cylinder_002.use_mirror_vertex_groups = False
me_cylinder_002.update()
arm_armature_001 = bpy.data.armatures.new('Armature.001')  # bones are not reproduced

# ---- objects
ob_hand = bpy.data.objects.new('Hand', me_cylinder_027)
ob_handpoint = bpy.data.objects.new('HandPoint', me_cylinder_023)
ob_baserotation = bpy.data.objects.new('BaseRotation', me_cylinder_021)
ob_arm = bpy.data.objects.new('Arm', me_cylinder_020)
ob_midpoint = bpy.data.objects.new('Midpoint', me_cylinder_019)
ob_body = bpy.data.objects.new('Body', me_cylinder_003)
ob_baseplate = bpy.data.objects.new('Baseplate', me_cylinder_002)
ob_armature = bpy.data.objects.new('Armature', arm_armature_001)

# ---- transforms, parenting, visibility, modifiers, constraints
ob_hand.parent = ob_armature
ob_hand.matrix_parent_inverse = Matrix(((1.0, -0.0, 0.0, -0.0), (-0.0, 1.0, -0.0, 0.0), (0.0, -0.0, 1.0, -0.5928), (-0.0, 0.0, -0.0, 1.0)))
ob_hand.location = (3.766, 0.004627, 8.377)
ob_hand.rotation_euler = (-1.571, 1.571, 0.0)
ob_hand.scale = (0.1687, 0.1687, 0.6367)
ob_hand.lineart.crease_threshold = 0.0
_vg = ob_hand.vertex_groups.new(name='BaseRotation')
_vg = ob_hand.vertex_groups.new(name='Body')
_vg = ob_hand.vertex_groups.new(name='HandPoint')
_vg = ob_hand.vertex_groups.new(name='Body IK')
_vg = ob_hand.vertex_groups.new(name='Midpoint IK')
_m = ob_hand.modifiers.new('Armature', 'ARMATURE')
_m.object = ob_armature
ob_handpoint.parent = ob_armature
ob_handpoint.matrix_parent_inverse = Matrix(((1.0, -0.0, 0.0, -0.0), (-0.0, 1.0, -0.0, 0.0), (0.0, -0.0, 1.0, -0.5928), (-0.0, 0.0, -0.0, 1.0)))
ob_handpoint.location = (5.751, 0.004626, 8.381)
ob_handpoint.rotation_euler = (-3.142, 1.571, 0.0)
ob_handpoint.scale = (0.6451, 0.6451, 0.2756)
ob_handpoint.lineart.crease_threshold = 0.0
_vg = ob_handpoint.vertex_groups.new(name='BaseRotation')
_vg = ob_handpoint.vertex_groups.new(name='Body')
_vg = ob_handpoint.vertex_groups.new(name='HandPoint')
_vg = ob_handpoint.vertex_groups.new(name='Body IK')
_vg = ob_handpoint.vertex_groups.new(name='Midpoint IK')
_m = ob_handpoint.modifiers.new('Bevel', 'BEVEL')
_m.limit_method = 'NONE'
_m.spread = 0.0
_m = ob_handpoint.modifiers.new('Armature', 'ARMATURE')
_m.object = ob_armature
ob_baserotation.parent = ob_armature
ob_baserotation.matrix_parent_inverse = Matrix(((1.0, -0.0, 0.0, -0.0), (-0.0, 1.0, -0.0, 0.0), (0.0, -0.0, 1.0, -0.5928), (-0.0, 0.0, -0.0, 1.0)))
ob_baserotation.location = (0.006105, 0.004627, 0.568)
ob_baserotation.scale = (1.242, 1.242, 0.01448)
ob_baserotation.lineart.crease_threshold = 0.0
_vg = ob_baserotation.vertex_groups.new(name='BaseRotation')
_vg = ob_baserotation.vertex_groups.new(name='Body')
_vg = ob_baserotation.vertex_groups.new(name='HandPoint')
_vg = ob_baserotation.vertex_groups.new(name='Body IK')
_vg = ob_baserotation.vertex_groups.new(name='Midpoint IK')
_m = ob_baserotation.modifiers.new('Subsurf', 'SUBSURF')
_m.uv_smooth = 'PRESERVE_CORNERS'
_m.quality = 2
_m.show_only_control_edges = False
_m = ob_baserotation.modifiers.new('Armature', 'ARMATURE')
_m.object = ob_armature
ob_arm.parent = ob_armature
ob_arm.matrix_parent_inverse = Matrix(((1.0, -0.0, 0.0, -0.0), (-0.0, 1.0, -0.0, 0.0), (0.0, -0.0, 1.0, -0.5928), (-0.0, 0.0, -0.0, 1.0)))
ob_arm.location = (0.006105, 0.004627, 8.377)
ob_arm.rotation_euler = (-1.571, 1.571, 0.0)
ob_arm.scale = (0.4222, 0.4222, 0.2433)
ob_arm.lineart.crease_threshold = 0.0
_vg = ob_arm.vertex_groups.new(name='BaseRotation')
_vg = ob_arm.vertex_groups.new(name='Body')
_vg = ob_arm.vertex_groups.new(name='HandPoint')
_vg = ob_arm.vertex_groups.new(name='Body IK')
_vg = ob_arm.vertex_groups.new(name='Midpoint IK')
_m = ob_arm.modifiers.new('Bevel', 'BEVEL')
_m.limit_method = 'NONE'
_m.spread = 0.0
_m = ob_arm.modifiers.new('Armature', 'ARMATURE')
_m.object = ob_armature
ob_midpoint.parent = ob_armature
ob_midpoint.matrix_parent_inverse = Matrix(((1.0, -0.0, 0.0, -0.0), (-0.0, 1.0, -0.0, 0.0), (0.0, -0.0, 1.0, -0.5928), (-0.0, 0.0, -0.0, 1.0)))
ob_midpoint.location = (0.006105, 0.004627, 4.167)
ob_midpoint.rotation_euler = (-1.571, 1.571, 0.0)
ob_midpoint.scale = (0.6783, 0.6783, 0.6783)
ob_midpoint.lineart.crease_threshold = 0.0
_vg = ob_midpoint.vertex_groups.new(name='BaseRotation')
_vg = ob_midpoint.vertex_groups.new(name='Body')
_vg = ob_midpoint.vertex_groups.new(name='HandPoint')
_vg = ob_midpoint.vertex_groups.new(name='Body IK')
_vg = ob_midpoint.vertex_groups.new(name='Midpoint IK')
_vg = ob_midpoint.vertex_groups.new(name='Midpoint')
_vg.add([0, 1, 2, 3, 4, 5, 6, 7, 8, 9, 10, 11, 12, 13, 14, 15, 16, 17, 18, 19, 20, 21, 22, 23, 24, 25, 26, 27, 28, 29, 30, 31, 32, 33, 34, 35, 36, 37, 38, 39, 40, 41, 42, 43, 44, 45, 46, 47, 48, 49, 50, 51, 52, 53, 54, 55, 56, 57, 58, 59, 60, 61, 62, 63, 64, 65, 66, 67, 68, 69, 70, 71, 72, 73, 74, 75, 76, 77, 78, 79, 80, 81, 82, 83, 84, 85, 86, 87, 88, 89, 90, 91, 92, 93, 94, 95, 96, 97, 98, 99, 100, 101, 102, 103, 104, 105, 106, 107, 108, 109, 110, 111, 112, 113, 114, 115, 116, 117, 118, 119, 120, 121, 122, 123, 124, 125, 126, 127, 128, 129, 130], 1.0, 'REPLACE')
_m = ob_midpoint.modifiers.new('Mirror', 'MIRROR')
_m.use_axis = (False, False, True)
_m.use_clip = True
_m = ob_midpoint.modifiers.new('Bevel', 'BEVEL')
_m.limit_method = 'NONE'
_m.spread = 0.0
_m = ob_midpoint.modifiers.new('Armature', 'ARMATURE')
_m.object = ob_armature
ob_body.parent = ob_armature
ob_body.matrix_parent_inverse = Matrix(((1.0, -0.0, 0.0, -0.0), (-0.0, 1.0, -0.0, 0.0), (0.0, -0.0, 1.0, -0.5928), (-0.0, 0.0, -0.0, 1.0)))
ob_body.location = (0.006105, 0.004627, 0.568)
ob_body.scale = (0.4718, 0.4718, 0.07919)
ob_body.lineart.crease_threshold = 0.0
_vg = ob_body.vertex_groups.new(name='BaseRotation')
_vg = ob_body.vertex_groups.new(name='Body')
_vg.add([0, 1, 2, 3, 4, 5, 6, 7, 8, 9, 10, 11, 12, 13, 14, 15, 16, 17, 18, 19, 20, 21, 22, 23, 24, 25, 26, 27, 28, 29, 30, 31, 32, 33, 34, 35, 36, 37, 38, 39, 40, 41, 42, 43, 44, 45, 46, 47], 1.0, 'REPLACE')
_vg = ob_body.vertex_groups.new(name='HandPoint')
_vg = ob_body.vertex_groups.new(name='Body IK')
_vg = ob_body.vertex_groups.new(name='Midpoint IK')
_m = ob_body.modifiers.new('Armature', 'ARMATURE')
_m.object = ob_armature
ob_baseplate.location = (0.006105, 0.004627, 0.568)
ob_baseplate.scale = (3.85, 3.85, 0.237)
ob_baseplate.lineart.crease_threshold = 0.0
_m = ob_baseplate.modifiers.new('Bevel', 'BEVEL')
_m.limit_method = 'NONE'
_m.spread = 0.0
ob_armature.location = (0.0, 0.0, 0.5928)
ob_armature.show_in_front = True
ob_armature.lineart.crease_threshold = 0.0

# ---- collection membership
col_collection_1.objects.link(ob_hand)
col_collection_1.objects.link(ob_handpoint)
col_collection_1.objects.link(ob_baserotation)
col_collection_1.objects.link(ob_arm)
col_collection_1.objects.link(ob_midpoint)
col_collection_1.objects.link(ob_body)
col_collection_1.objects.link(ob_baseplate)
col_collection_1.objects.link(ob_armature)

# ---- scene / render settings (as saved in the file)
scene.frame_start = 1; scene.frame_end = 250; scene.frame_set(1)
scene.render.engine = 'CYCLES'
scene.render.image_settings.file_format = 'JPEG'
scene.render.image_settings.color_mode = 'RGB'
scene.render.image_settings.quality = 100
scene.render.resolution_percentage = 50
scene.render.dither_intensity = 0.0
scene.cycles.use_denoising = False
scene.cycles.samples = 100
scene.cycles.sampling_pattern = 'TABULATED_SOBOL'
scene.cycles.light_sampling_threshold = 0.0
scene.cycles.use_adaptive_sampling = False
scene.cycles.use_light_tree = False
scene.cycles.blur_glossy = 0.0
scene.cycles.pixel_filter_type = 'GAUSSIAN'
scene.cycles.sample_clamp_indirect = 0.0
scene.view_settings.view_transform = 'Standard'
bpy.context.view_layer.update()

# ---- added for rendering (the .blend has no active camera): camera
cam_auto = bpy.data.cameras.new('AutoCamera')
cam_auto.lens = 50.0
cam_auto.sensor_width = 36.0
cam_auto.clip_end = 1000.0
ob_auto_camera = bpy.data.objects.new('AutoCamera', cam_auto)
scene.collection.objects.link(ob_auto_camera)
ob_auto_camera.location = (15.7221, -17.2775, 15.9677)
ob_auto_camera.rotation_euler = (1.09748, -7.21219e-08, 0.694738)
scene.camera = ob_auto_camera
bpy.context.view_layer.update()

